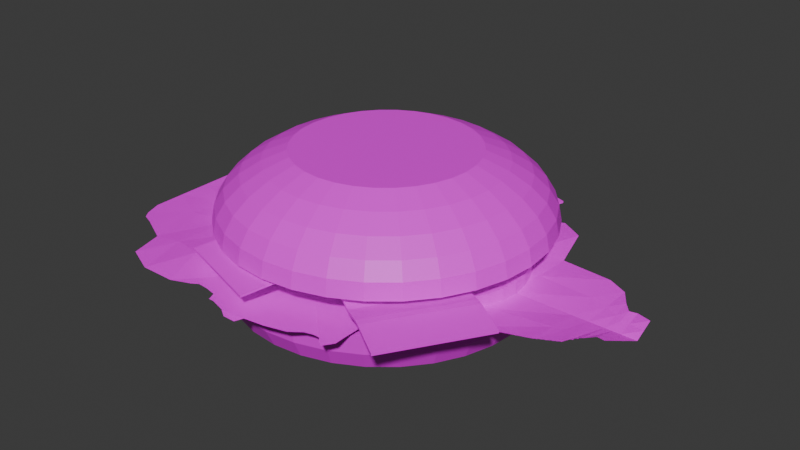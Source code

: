 # Source: BLT.blend  (saved by Blender 5.0.119; exported with 4.5.12 LTS)
import bpy
from mathutils import Matrix  # noqa: F401  (used for matrix-valued properties, if any)

bpy.ops.wm.read_factory_settings(use_empty=True)
scene = bpy.context.scene
scene.name = 'Scene'

# ---- collections
col_collection = bpy.data.collections.new('Collection'); scene.collection.children.link(col_collection)

# ---- images (referenced by path relative to the original .blend; pixels are not part of the script)
import os
ASSET_DIR = os.environ.get("B2B_ASSET_DIR", "")  # directory of the original .blend (textures are referenced by path, not embedded)
HERE = os.path.dirname(os.path.abspath(__file__))  # packed textures are extracted next to this script under _unpacked/

def load_image(name, relpath, width, height, colorspace="sRGB"):
    """Load a texture the original file referenced (path relative to the .blend, or extracted next to this script)."""
    p = next((c for c in (os.path.join(HERE, relpath), os.path.join(ASSET_DIR, relpath)) if relpath and os.path.exists(c)), "")
    if p:
        img = bpy.data.images.load(p, check_existing=True)
        img.name = name
    else:  # same state as the original file: an image datablock whose file is absent (Cycles renders it pink)
        img = bpy.data.images.new(name, width, height)
        img.source = "FILE"
        img.filepath = "//" + (relpath or name)
    img.colorspace_settings.name = colorspace
    return img
img_image_processing20250117_2_aw040j_png = load_image('image_processing20250117-2-aw040j.png', 'image_processing20250117-2-aw040j.png', 1024, 1024, 'sRGB')
img_imageedit_8_9110723260_png = load_image('imageedit_8_9110723260.png', 'imageedit_8_9110723260.png', 1024, 1024, 'sRGB')
img_imageedit_1_8393944119_png = load_image('imageedit_1_8393944119.png', 'imageedit_1_8393944119.png', 1024, 1024, 'sRGB')
img_fresh_tomato_slice_on_transparent_background_showcasing_vibrant = load_image('fresh-tomato-slice-on-transparent-background-showcasing-vibrant', 'fresh-tomato-slice-on-transparent-background-showcasing-vibrant-color-and-juicy-texture-tomato-slice-isolated-on-background-free-png.png', 1024, 1024, 'sRGB')

# ---- materials (node trees are filled in below, after node groups)
mat_material_001 = bpy.data.materials.new('Material.001')
mat_material_004 = bpy.data.materials.new('Material.004')
mat_material_005 = bpy.data.materials.new('Material.005')
mat_material_006 = bpy.data.materials.new('Material.006')

# ---- material node trees
mat_material_001.use_nodes = True; mat_material_001.node_tree.nodes.clear()
_N = mat_material_001.node_tree.nodes; _L = mat_material_001.node_tree.links
n0 = _N.new('ShaderNodeBsdfPrincipled'); n0.name = 'Principled BSDF'; n0.location = (-200, 100)
n1 = _N.new('ShaderNodeOutputMaterial'); n1.name = 'Material Output'; n1.location = (200, 100)
n2 = _N.new('ShaderNodeTexImage'); n2.name = 'Image Texture'; n2.location = (-642, 138)
n2.image = img_image_processing20250117_2_aw040j_png
n3 = _N.new('ShaderNodeMapping'); n3.name = 'Mapping'; n3.location = (-822, 153)
n3.inputs[3].default_value = (1.0, 1.0, 2.0)
n4 = _N.new('ShaderNodeTexCoord'); n4.name = 'Texture Coordinate'; n4.location = (-1084, 111)
_L.new(n0.outputs[0], n1.inputs[0])
_L.new(n2.outputs[0], n0.inputs[0])
_L.new(n3.outputs[0], n2.inputs[0])
_L.new(n4.outputs[2], n3.inputs[0])
n1.is_active_output = True
mat_material_004.use_nodes = True; mat_material_004.node_tree.nodes.clear()
_N = mat_material_004.node_tree.nodes; _L = mat_material_004.node_tree.links
n0 = _N.new('ShaderNodeBsdfPrincipled'); n0.name = 'Principled BSDF'; n0.location = (-200, 100)
n1 = _N.new('ShaderNodeOutputMaterial'); n1.name = 'Material Output'; n1.location = (200, 100)
n2 = _N.new('ShaderNodeTexImage'); n2.name = 'Image Texture'; n2.location = (-538, 79)
n2.image = img_imageedit_8_9110723260_png
n3 = _N.new('ShaderNodeTexCoord'); n3.name = 'Texture Coordinate'; n3.location = (-926, 72)
n4 = _N.new('ShaderNodeMapping'); n4.name = 'Mapping'; n4.location = (-738, 149)
_L.new(n0.outputs[0], n1.inputs[0])
_L.new(n2.outputs[0], n0.inputs[0])
_L.new(n3.outputs[2], n4.inputs[0])
_L.new(n4.outputs[0], n2.inputs[0])
n1.is_active_output = True
mat_material_005.use_nodes = True; mat_material_005.node_tree.nodes.clear()
_N = mat_material_005.node_tree.nodes; _L = mat_material_005.node_tree.links
n0 = _N.new('ShaderNodeBsdfPrincipled'); n0.name = 'Principled BSDF'; n0.location = (-200, 100)
n1 = _N.new('ShaderNodeOutputMaterial'); n1.name = 'Material Output'; n1.location = (200, 100)
n2 = _N.new('ShaderNodeTexImage'); n2.name = 'Image Texture'; n2.location = (-543, 88)
n2.image = img_imageedit_1_8393944119_png
n3 = _N.new('ShaderNodeTexCoord'); n3.name = 'Texture Coordinate'; n3.location = (-923, 70)
n4 = _N.new('ShaderNodeMapping'); n4.name = 'Mapping'; n4.location = (-735, 119)
_L.new(n0.outputs[0], n1.inputs[0])
_L.new(n2.outputs[0], n0.inputs[0])
_L.new(n4.outputs[0], n2.inputs[0])
_L.new(n3.outputs[2], n4.inputs[0])
n1.is_active_output = True
mat_material_006.use_nodes = True; mat_material_006.node_tree.nodes.clear()
_N = mat_material_006.node_tree.nodes; _L = mat_material_006.node_tree.links
n0 = _N.new('ShaderNodeBsdfPrincipled'); n0.name = 'Principled BSDF'; n0.location = (-200, 100)
n1 = _N.new('ShaderNodeOutputMaterial'); n1.name = 'Material Output'; n1.location = (200, 100)
n2 = _N.new('ShaderNodeTexImage'); n2.name = 'Image Texture'; n2.location = (-480, 60)
n2.image = img_fresh_tomato_slice_on_transparent_background_showcasing_vibrant
n3 = _N.new('ShaderNodeMapping'); n3.name = 'Mapping'; n3.location = (-660, 60)
n4 = _N.new('ShaderNodeTexCoord'); n4.name = 'Texture Coordinate'; n4.location = (-840, 60)
_L.new(n0.outputs[0], n1.inputs[0])
_L.new(n2.outputs[0], n0.inputs[0])
_L.new(n3.outputs[0], n2.inputs[0])
_L.new(n4.outputs[2], n3.inputs[0])
n1.is_active_output = True

# ---- world
world_world = bpy.data.worlds.new('World'); scene.world = world_world
world_world.use_nodes = True; world_world.node_tree.nodes.clear()
_N = world_world.node_tree.nodes; _L = world_world.node_tree.links
n0 = _N.new('ShaderNodeOutputWorld'); n0.name = 'World Output'; n0.location = (200, 100)
n1 = _N.new('ShaderNodeBackground'); n1.name = 'Background'; n1.location = (-200, 100)
n1.inputs[0].default_value = (0.05088, 0.05088, 0.05088, 1.0)
_L.new(n1.outputs[0], n0.inputs[0])
n0.is_active_output = True
world_world.color = (0.05088, 0.05088, 0.05088)
world_world.sun_shadow_jitter_overblur = 0.0

# ---- meshes
me_sphere_001 = bpy.data.meshes.new('Sphere.001')
me_sphere_001.from_pydata([(0.0, 0.9808, 0.1951), (0.0, 1.0, 0.0), (0.1802, 0.9061, 0.3827), (0.1913, 0.9619, 0.1951), (0.1951, 0.9808, 0.0), (0.3536, 0.8536, 0.3827), (0.3753, 0.9061, 0.1951), (0.3827, 0.9239, 0.0), (0.5133, 0.7682, 0.3827), (0.5449, 0.8155, 0.1951), (0.5556, 0.8315, 0.0), (0.6533, 0.6533, 0.3827), (0.6935, 0.6935, 0.1951), (0.7071, 0.7071, 0.0), (0.7682, 0.5133, 0.3827), (0.8155, 0.5449, 0.1951), (0.8315, 0.5556, 0.0), (0.8536, 0.3536, 0.3827), (0.9061, 0.3753, 0.1951), (0.9239, 0.3827, 0.0), (0.9061, 0.1802, 0.3827), (0.9619, 0.1913, 0.1951), (0.9808, 0.1951, 0.0), (0.9239, 4.47e-08, 0.3827), (0.9808, -8.941e-08, 0.1951), (1.0, -1.639e-07, 0.0), (0.9061, -0.1802, 0.3827), (0.9619, -0.1913, 0.1951), (0.9808, -0.1951, 0.0), (0.8536, -0.3536, 0.3827), (0.9061, -0.3753, 0.1951), (0.9239, -0.3827, 0.0), (0.7682, -0.5133, 0.3827), (0.8155, -0.5449, 0.1951), (0.8315, -0.5556, 0.0), (0.6533, -0.6533, 0.3827), (0.6935, -0.6935, 0.1951), (0.7071, -0.7071, 0.0), (0.5133, -0.7682, 0.3827), (0.5449, -0.8155, 0.1951), (0.5556, -0.8315, 0.0), (0.3536, -0.8536, 0.3827), (0.3753, -0.9061, 0.1951), (0.3827, -0.9239, 0.0), (0.1802, -0.9061, 0.3827), (0.1913, -0.9619, 0.1951), (0.1951, -0.9808, 0.0), (2.98e-08, -0.9239, 0.3827), (-1.341e-07, -0.9808, 0.1951), (-3.278e-07, -1.0, 0.0), (-0.1802, -0.9061, 0.3827), (-0.1913, -0.9619, 0.1951), (-0.1951, -0.9808, 0.0), (-0.3536, -0.8536, 0.3827), (-0.3753, -0.9061, 0.1951), (-0.3827, -0.9239, 0.0), (-0.5133, -0.7682, 0.3827), (-0.5449, -0.8155, 0.1951), (-0.5556, -0.8315, 0.0), (-0.6533, -0.6533, 0.3827), (-0.6935, -0.6935, 0.1951), (-0.7071, -0.7071, 0.0), (-0.7682, -0.5133, 0.3827), (-0.8155, -0.5449, 0.1951), (-0.8315, -0.5556, 0.0), (-0.8536, -0.3536, 0.3827), (-0.9061, -0.3753, 0.1951), (-0.9239, -0.3827, 0.0), (-0.9061, -0.1802, 0.3827), (-0.9619, -0.1913, 0.1951), (-0.9808, -0.1951, 0.0), (-0.9239, 1.49e-08, 0.3827), (-0.9808, 2.682e-07, 0.1951), (-1.0, 4.47e-07, 0.0), (-0.9061, 0.1802, 0.3827), (-0.9619, 0.1913, 0.1951), (-0.9808, 0.1951, 0.0), (-0.8536, 0.3536, 0.3827), (-0.9061, 0.3753, 0.1951), (-0.9239, 0.3827, 0.0), (-0.7682, 0.5133, 0.3827), (-0.8155, 0.5449, 0.1951), (-0.8315, 0.5556, 0.0), (-0.6533, 0.6533, 0.3827), (-0.6935, 0.6935, 0.1951), (-0.7071, 0.7071, 0.0), (-0.5133, 0.7682, 0.3827), (-0.5449, 0.8155, 0.1951), (-0.5556, 0.8315, 0.0), (-0.3536, 0.8536, 0.3827), (-0.3753, 0.9061, 0.1951), (-0.3827, 0.9239, 0.0), (-0.1802, 0.9061, 0.3827), (-0.1913, 0.9619, 0.1951), (-0.1951, 0.9808, 0.0), (5.96e-08, 0.9239, 0.3827)], [], [(0, 95, 2, 3), (1, 0, 3, 4), (3, 2, 5, 6), (4, 3, 6, 7), (6, 5, 8, 9), (7, 6, 9, 10), (9, 8, 11, 12), (10, 9, 12, 13), (12, 11, 14, 15), (13, 12, 15, 16), (15, 14, 17, 18), (16, 15, 18, 19), (18, 17, 20, 21), (19, 18, 21, 22), (21, 20, 23, 24), (22, 21, 24, 25), (25, 24, 27, 28), (24, 23, 26, 27), (27, 26, 29, 30), (28, 27, 30, 31), (30, 29, 32, 33), (31, 30, 33, 34), (33, 32, 35, 36), (34, 33, 36, 37), (36, 35, 38, 39), (37, 36, 39, 40), (39, 38, 41, 42), (40, 39, 42, 43), (42, 41, 44, 45), (43, 42, 45, 46), (45, 44, 47, 48), (46, 45, 48, 49), (48, 47, 50, 51), (49, 48, 51, 52), (51, 50, 53, 54), (52, 51, 54, 55), (54, 53, 56, 57), (55, 54, 57, 58), (58, 57, 60, 61), (57, 56, 59, 60), (60, 59, 62, 63), (61, 60, 63, 64), (64, 63, 66, 67), (63, 62, 65, 66), (66, 65, 68, 69), (67, 66, 69, 70), (69, 68, 71, 72), (70, 69, 72, 73), (72, 71, 74, 75), (73, 72, 75, 76), (75, 74, 77, 78), (76, 75, 78, 79), (78, 77, 80, 81), (79, 78, 81, 82), (81, 80, 83, 84), (82, 81, 84, 85), (84, 83, 86, 87), (85, 84, 87, 88), (87, 86, 89, 90), (88, 87, 90, 91), (90, 89, 92, 93), (91, 90, 93, 94), (93, 92, 95, 0), (94, 93, 0, 1), (4, 7, 10, 13, 16, 19, 22, 25, 28, 31, 34, 37, 40, 43, 46, 49, 52, 55, 58, 61, 64, 67, 70, 73, 76, 79, 82, 85, 88, 91, 94, 1), (2, 95, 92, 89, 86, 83, 80, 77, 74, 71, 68, 65, 62, 59, 56, 53, 50, 47, 44, 41, 38, 35, 32, 29, 26, 23, 20, 17, 14, 11, 8, 5)])
_uv = me_sphere_001.uv_layers.new(name='UVMap')
_uv.uv.foreach_set('vector', [0.7322, 0.1409, 0.7486, 0.1673, 0.7354, 0.1715, 0.719, 0.1451, 0.7157, 0.1145, 0.7322, 0.1409, 0.719, 0.1451, 0.7026, 0.1188, 0.719, 0.1451, 0.7354, 0.1715, 0.7222, 0.1757, 0.7058, 0.1493, 0.7026, 0.1188, 0.719, 0.1451, 0.7058, 0.1493, 0.6894, 0.123, 0.7058, 0.1493, 0.7222, 0.1757, 0.709, 0.1799, 0.6926, 0.1536, 0.6894, 0.123, 0.7058, 0.1493, 0.6926, 0.1536, 0.6762, 0.1272, 0.6926, 0.1536, 0.709, 0.1799, 0.6958, 0.1842, 0.6794, 0.1578, 0.6762, 0.1272, 0.6926, 0.1536, 0.6794, 0.1578, 0.663, 0.1314, 0.6794, 0.1578, 0.6958, 0.1842, 0.6827, 0.1884, 0.6662, 0.162, 0.663, 0.1314, 0.6794, 0.1578, 0.6662, 0.162, 0.6498, 0.1356, 0.6662, 0.162, 0.6827, 0.1884, 0.6695, 0.1926, 0.653, 0.1662, 0.6498, 0.1356, 0.6662, 0.162, 0.653, 0.1662, 0.6366, 0.1399, 0.653, 0.1662, 0.6695, 0.1926, 0.6563, 0.1968, 0.6399, 0.1705, 0.6366, 0.1399, 0.653, 0.1662, 0.6399, 0.1705, 0.6234, 0.1441, 0.6399, 0.1705, 0.6563, 0.1968, 0.6431, 0.201, 0.6267, 0.1747, 0.6234, 0.1441, 0.6399, 0.1705, 0.6267, 0.1747, 0.6102, 0.1483, 0.6102, 0.1483, 0.6267, 0.1747, 0.6135, 0.1789, 0.5971, 0.1525, 0.6267, 0.1747, 0.6431, 0.201, 0.6299, 0.2053, 0.6135, 0.1789, 0.6135, 0.1789, 0.6299, 0.2053, 0.6167, 0.2095, 0.6003, 0.1831, 0.5971, 0.1525, 0.6135, 0.1789, 0.6003, 0.1831, 0.5839, 0.1567, 0.6003, 0.1831, 0.6167, 0.2095, 0.6035, 0.2137, 0.5871, 0.1873, 0.5839, 0.1567, 0.6003, 0.1831, 0.5871, 0.1873, 0.5707, 0.161, 0.5871, 0.1873, 0.6035, 0.2137, 0.5903, 0.2179, 0.5739, 0.1916, 0.5707, 0.161, 0.5871, 0.1873, 0.5739, 0.1916, 0.5575, 0.1652, 0.5739, 0.1916, 0.5903, 0.2179, 0.5772, 0.2221, 0.5607, 0.1958, 0.5575, 0.1652, 0.5739, 0.1916, 0.5607, 0.1958, 0.5443, 0.1694, 0.5607, 0.1958, 0.5772, 0.2221, 0.564, 0.2264, 0.5475, 0.2, 0.5443, 0.1694, 0.5607, 0.1958, 0.5475, 0.2, 0.5311, 0.1736, 0.5475, 0.2, 0.564, 0.2264, 0.5508, 0.2306, 0.5344, 0.2042, 0.5311, 0.1736, 0.5475, 0.2, 0.5344, 0.2042, 0.5179, 0.1778, 0.5344, 0.2042, 0.5508, 0.2306, 0.5376, 0.2348, 0.5212, 0.2084, 0.5179, 0.1778, 0.5344, 0.2042, 0.5212, 0.2084, 0.5047, 0.1821, 0.5212, 0.2084, 0.5376, 0.2348, 0.5244, 0.239, 0.508, 0.2127, 0.5047, 0.1821, 0.5212, 0.2084, 0.508, 0.2127, 0.4916, 0.1863, 0.508, 0.2127, 0.5244, 0.239, 0.5112, 0.2432, 0.4948, 0.2169, 0.4916, 0.1863, 0.508, 0.2127, 0.4948, 0.2169, 0.4784, 0.1905, 0.4948, 0.2169, 0.5112, 0.2432, 0.498, 0.2475, 0.4816, 0.2211, 0.4784, 0.1905, 0.4948, 0.2169, 0.4816, 0.2211, 0.4652, 0.1947, 0.4652, 0.1947, 0.4816, 0.2211, 0.4684, 0.2253, 0.452, 0.1989, 0.4816, 0.2211, 0.498, 0.2475, 0.4848, 0.2517, 0.4684, 0.2253, 0.4684, 0.2253, 0.4848, 0.2517, 0.4717, 0.2559, 0.4552, 0.2295, 0.452, 0.1989, 0.4684, 0.2253, 0.4552, 0.2295, 0.4388, 0.2032, 0.4388, 0.2032, 0.4552, 0.2295, 0.442, 0.2338, 0.4256, 0.2074, 0.4552, 0.2295, 0.4717, 0.2559, 0.4585, 0.2601, 0.442, 0.2338, 0.442, 0.2338, 0.4585, 0.2601, 0.4453, 0.2644, 0.4289, 0.238, 0.4256, 0.2074, 0.442, 0.2338, 0.4289, 0.238, 0.4124, 0.2116, 0.4289, 0.238, 0.4453, 0.2644, 0.4321, 0.2686, 0.4157, 0.2422, 0.4124, 0.2116, 0.4289, 0.238, 0.4157, 0.2422, 0.3992, 0.2158, 0.8377, 0.1071, 0.8541, 0.1335, 0.8409, 0.1377, 0.8245, 0.1114, 0.8212, 0.08077, 0.8377, 0.1071, 0.8245, 0.1114, 0.8081, 0.08499, 0.8245, 0.1114, 0.8409, 0.1377, 0.8277, 0.142, 0.8113, 0.1156, 0.8081, 0.08499, 0.8245, 0.1114, 0.8113, 0.1156, 0.7949, 0.08921, 0.8113, 0.1156, 0.8277, 0.142, 0.8145, 0.1462, 0.7981, 0.1198, 0.7949, 0.08921, 0.8113, 0.1156, 0.7981, 0.1198, 0.7817, 0.09343, 0.7981, 0.1198, 0.8145, 0.1462, 0.8013, 0.1504, 0.7849, 0.124, 0.7817, 0.09343, 0.7981, 0.1198, 0.7849, 0.124, 0.7685, 0.09765, 0.7849, 0.124, 0.8013, 0.1504, 0.7882, 0.1546, 0.7717, 0.1282, 0.7685, 0.09765, 0.7849, 0.124, 0.7717, 0.1282, 0.7553, 0.1019, 0.7717, 0.1282, 0.7882, 0.1546, 0.775, 0.1588, 0.7585, 0.1325, 0.7553, 0.1019, 0.7717, 0.1282, 0.7585, 0.1325, 0.7421, 0.1061, 0.7585, 0.1325, 0.775, 0.1588, 0.7618, 0.1631, 0.7454, 0.1367, 0.7421, 0.1061, 0.7585, 0.1325, 0.7454, 0.1367, 0.7289, 0.1103, 0.7454, 0.1367, 0.7618, 0.1631, 0.7486, 0.1673, 0.7322, 0.1409, 0.7289, 0.1103, 0.7454, 0.1367, 0.7322, 0.1409, 0.7157, 0.1145, 0.3349, 0.2183, 0.3104, 0.2363, 0.2816, 0.2505, 0.2496, 0.2602, 0.2157, 0.2652, 0.1811, 0.2652, 0.1472, 0.2602, 0.1152, 0.2505, 0.08641, 0.2363, 0.06194, 0.2183, 0.04271, 0.1971, 0.02947, 0.1736, 0.02272, 0.1486, 0.02272, 0.1231, 0.02947, 0.09814, 0.04271, 0.07461, 0.06194, 0.05343, 0.08641, 0.03542, 0.1152, 0.02126, 0.1472, 0.01151, 0.1811, 0.006544, 0.2157, 0.006544, 0.2496, 0.01151, 0.2816, 0.02126, 0.3104, 0.03542, 0.3349, 0.05343, 0.3541, 0.07461, 0.3673, 0.09814, 0.3741, 0.1231, 0.3741, 0.1486, 0.3673, 0.1736, 0.3541, 0.1971, 0.1679, 0.8344, 0.1553, 0.7892, 0.1553, 0.7432, 0.1679, 0.698, 0.1925, 0.6555, 0.2281, 0.6172, 0.2736, 0.5846, 0.327, 0.559, 0.3863, 0.5414, 0.4494, 0.5324, 0.5136, 0.5324, 0.5766, 0.5414, 0.636, 0.559, 0.6894, 0.5846, 0.7348, 0.6172, 0.7705, 0.6555, 0.7951, 0.698, 0.8076, 0.7432, 0.8076, 0.7892, 0.7951, 0.8344, 0.7705, 0.8769, 0.7348, 0.9152, 0.6894, 0.9478, 0.636, 0.9734, 0.5766, 0.991, 0.5136, 1.0, 0.4494, 1.0, 0.3863, 0.991, 0.327, 0.9734, 0.2736, 0.9478, 0.2281, 0.9152, 0.1925, 0.8769])
me_sphere_001.materials.append(mat_material_001)
me_sphere_001.update()
me_sphere = bpy.data.meshes.new('Sphere')
me_sphere.from_pydata([(0.0, 1.0, 0.0), (0.0, 0.9808, -0.1951), (0.0, 0.8315, -0.5556), (0.1951, 0.9808, 0.0), (0.1913, 0.9619, -0.1951), (0.1802, 0.9061, -0.3827), (0.1622, 0.8155, -0.5556), (0.1379, 0.6935, -0.7071), (0.1084, 0.5449, -0.8315), (0.3827, 0.9239, 0.0), (0.3753, 0.9061, -0.1951), (0.3536, 0.8536, -0.3827), (0.3182, 0.7682, -0.5556), (0.2706, 0.6533, -0.7071), (0.2126, 0.5133, -0.8315), (0.5556, 0.8315, 0.0), (0.5449, 0.8155, -0.1951), (0.5133, 0.7682, -0.3827), (0.4619, 0.6913, -0.5556), (0.3928, 0.5879, -0.7071), (0.3087, 0.4619, -0.8315), (0.7071, 0.7071, 0.0), (0.6935, 0.6935, -0.1951), (0.6533, 0.6533, -0.3827), (0.5879, 0.5879, -0.5556), (0.5, 0.5, -0.7071), (0.3928, 0.3928, -0.8315), (0.8315, 0.5556, 0.0), (0.8155, 0.5449, -0.1951), (0.7682, 0.5133, -0.3827), (0.6913, 0.4619, -0.5556), (0.5879, 0.3928, -0.7071), (0.4619, 0.3087, -0.8315), (0.9239, 0.3827, 0.0), (0.9061, 0.3753, -0.1951), (0.8536, 0.3536, -0.3827), (0.7682, 0.3182, -0.5556), (0.6533, 0.2706, -0.7071), (0.5133, 0.2126, -0.8315), (0.9808, 0.1951, 0.0), (0.9619, 0.1913, -0.1951), (0.9061, 0.1802, -0.3827), (0.8155, 0.1622, -0.5556), (0.6935, 0.1379, -0.7071), (0.5449, 0.1084, -0.8315), (1.0, -1.639e-07, 0.0), (0.9808, -8.941e-08, -0.1951), (0.9239, 4.47e-08, -0.3827), (0.8315, -8.941e-08, -0.5556), (0.7071, 1.49e-08, -0.7071), (0.5556, -5.215e-08, -0.8315), (0.9808, -0.1951, 0.0), (0.9619, -0.1913, -0.1951), (0.9061, -0.1802, -0.3827), (0.8155, -0.1622, -0.5556), (0.6935, -0.1379, -0.7071), (0.5449, -0.1084, -0.8315), (0.9239, -0.3827, 0.0), (0.9061, -0.3753, -0.1951), (0.8536, -0.3536, -0.3827), (0.7682, -0.3182, -0.5556), (0.6533, -0.2706, -0.7071), (0.5133, -0.2126, -0.8315), (0.8315, -0.5556, 0.0), (0.8155, -0.5449, -0.1951), (0.7682, -0.5133, -0.3827), (0.6913, -0.4619, -0.5556), (0.5879, -0.3928, -0.7071), (0.4619, -0.3087, -0.8315), (0.7071, -0.7071, 0.0), (0.6935, -0.6935, -0.1951), (0.6533, -0.6533, -0.3827), (0.5879, -0.5879, -0.5556), (0.5, -0.5, -0.7071), (0.3928, -0.3928, -0.8315), (0.5556, -0.8315, 0.0), (0.5449, -0.8155, -0.1951), (0.5133, -0.7682, -0.3827), (0.4619, -0.6913, -0.5556), (0.3928, -0.5879, -0.7071), (0.3087, -0.4619, -0.8315), (0.3827, -0.9239, 0.0), (0.3753, -0.9061, -0.1951), (0.3536, -0.8536, -0.3827), (0.3182, -0.7682, -0.5556), (0.2706, -0.6533, -0.7071), (0.2126, -0.5133, -0.8315), (0.1951, -0.9808, 0.0), (0.1913, -0.9619, -0.1951), (0.1802, -0.9061, -0.3827), (0.1622, -0.8155, -0.5556), (0.1379, -0.6935, -0.7071), (0.1084, -0.5449, -0.8315), (-3.278e-07, -1.0, 0.0), (-1.341e-07, -0.9808, -0.1951), (2.98e-08, -0.9239, -0.3827), (-1.043e-07, -0.8315, -0.5556), (-1.49e-08, -0.7071, -0.7071), (-9.686e-08, -0.5556, -0.8315), (-0.1951, -0.9808, 0.0), (-0.1913, -0.9619, -0.1951), (-0.1802, -0.9061, -0.3827), (-0.1622, -0.8155, -0.5556), (-0.1379, -0.6935, -0.7071), (-0.1084, -0.5449, -0.8315), (-0.3827, -0.9239, 0.0), (-0.3753, -0.9061, -0.1951), (-0.3536, -0.8536, -0.3827), (-0.3182, -0.7682, -0.5556), (-0.2706, -0.6533, -0.7071), (-0.2126, -0.5133, -0.8315), (-0.5556, -0.8315, 0.0), (-0.5449, -0.8155, -0.1951), (-0.5133, -0.7682, -0.3827), (-0.4619, -0.6913, -0.5556), (-0.3928, -0.5879, -0.7071), (-0.3087, -0.4619, -0.8315), (-0.7071, -0.7071, 0.0), (-0.6935, -0.6935, -0.1951), (-0.6533, -0.6533, -0.3827), (-0.5879, -0.5879, -0.5556), (-0.5, -0.5, -0.7071), (-0.3928, -0.3928, -0.8315), (-0.8315, -0.5556, 0.0), (-0.8155, -0.5449, -0.1951), (-0.7682, -0.5133, -0.3827), (-0.6913, -0.4619, -0.5556), (-0.5879, -0.3928, -0.7071), (-0.4619, -0.3087, -0.8315), (-0.9239, -0.3827, 0.0), (-0.9061, -0.3753, -0.1951), (-0.8536, -0.3536, -0.3827), (-0.7682, -0.3182, -0.5556), (-0.6533, -0.2706, -0.7071), (-0.5133, -0.2126, -0.8315), (-0.9808, -0.1951, 0.0), (-0.9619, -0.1913, -0.1951), (-0.9061, -0.1802, -0.3827), (-0.8155, -0.1622, -0.5556), (-0.6935, -0.1379, -0.7071), (-0.5449, -0.1084, -0.8315), (-1.0, 4.47e-07, 0.0), (-0.9808, 2.682e-07, -0.1951), (-0.9239, 1.49e-08, -0.3827), (-0.8315, 1.639e-07, -0.5556), (-0.7071, 2.98e-08, -0.7071), (-0.5556, 1.49e-07, -0.8315), (-0.9808, 0.1951, 0.0), (-0.9619, 0.1913, -0.1951), (-0.9061, 0.1802, -0.3827), (-0.8155, 0.1622, -0.5556), (-0.6935, 0.1379, -0.7071), (-0.5449, 0.1084, -0.8315), (-0.9239, 0.3827, 0.0), (-0.9061, 0.3753, -0.1951), (-0.8536, 0.3536, -0.3827), (-0.7682, 0.3182, -0.5556), (-0.6533, 0.2706, -0.7071), (-0.5133, 0.2126, -0.8315), (-0.8315, 0.5556, 0.0), (-0.8155, 0.5449, -0.1951), (-0.7682, 0.5133, -0.3827), (-0.6913, 0.4619, -0.5556), (-0.5879, 0.3928, -0.7071), (-0.4619, 0.3087, -0.8315), (-0.7071, 0.7071, 0.0), (-0.6935, 0.6935, -0.1951), (-0.6533, 0.6533, -0.3827), (-0.5879, 0.5879, -0.5556), (-0.5, 0.5, -0.7071), (-0.3928, 0.3928, -0.8315), (-0.5556, 0.8315, 0.0), (-0.5449, 0.8155, -0.1951), (-0.5133, 0.7682, -0.3827), (-0.4619, 0.6913, -0.5556), (-0.3928, 0.5879, -0.7071), (-0.3087, 0.4619, -0.8315), (-0.3827, 0.9239, 0.0), (-0.3753, 0.9061, -0.1951), (-0.3536, 0.8536, -0.3827), (-0.3182, 0.7682, -0.5556), (-0.2706, 0.6533, -0.7071), (-0.2126, 0.5133, -0.8315), (-0.1951, 0.9808, 0.0), (-0.1913, 0.9619, -0.1951), (-0.1802, 0.9061, -0.3827), (-0.1622, 0.8155, -0.5556), (-0.1379, 0.6935, -0.7071), (-0.1084, 0.5449, -0.8315), (5.96e-08, 0.9239, -0.3827), (8.941e-08, 0.7071, -0.7071), (2.161e-07, 0.5556, -0.8315), (-0.3827, -0.9239, 0.0), (-0.5556, -0.8315, 0.0), (-0.5556, -0.8315, 0.0), (-0.7071, -0.7071, 0.0), (0.1951, 0.9808, 0.0), (0.3827, 0.9239, 0.0), (0.1951, 0.9808, 0.0), (0.3827, 0.9239, 0.0), (-0.3827, -0.9239, 0.0)], [(117, 200)], [(2, 189, 5, 6), (190, 2, 6, 7), (191, 190, 7, 8), (1, 0, 198, 4), (189, 1, 4, 5), (5, 4, 10, 11), (6, 5, 11, 12), (7, 6, 12, 13), (8, 7, 13, 14), (4, 198, 199, 10), (10, 199, 15, 16), (11, 10, 16, 17), (12, 11, 17, 18), (13, 12, 18, 19), (14, 13, 19, 20), (17, 16, 22, 23), (18, 17, 23, 24), (19, 18, 24, 25), (20, 19, 25, 26), (16, 15, 21, 22), (22, 21, 27, 28), (23, 22, 28, 29), (24, 23, 29, 30), (25, 24, 30, 31), (26, 25, 31, 32), (30, 29, 35, 36), (31, 30, 36, 37), (32, 31, 37, 38), (28, 27, 33, 34), (29, 28, 34, 35), (34, 33, 39, 40), (35, 34, 40, 41), (36, 35, 41, 42), (37, 36, 42, 43), (38, 37, 43, 44), (42, 41, 47, 48), (43, 42, 48, 49), (44, 43, 49, 50), (40, 39, 45, 46), (41, 40, 46, 47), (46, 45, 51, 52), (47, 46, 52, 53), (48, 47, 53, 54), (49, 48, 54, 55), (50, 49, 55, 56), (55, 54, 60, 61), (56, 55, 61, 62), (52, 51, 57, 58), (53, 52, 58, 59), (54, 53, 59, 60), (58, 57, 63, 64), (59, 58, 64, 65), (60, 59, 65, 66), (61, 60, 66, 67), (62, 61, 67, 68), (68, 67, 73, 74), (64, 63, 69, 70), (65, 64, 70, 71), (66, 65, 71, 72), (67, 66, 72, 73), (70, 69, 75, 76), (71, 70, 76, 77), (72, 71, 77, 78), (73, 72, 78, 79), (74, 73, 79, 80), (80, 79, 85, 86), (76, 75, 81, 82), (77, 76, 82, 83), (78, 77, 83, 84), (79, 78, 84, 85), (83, 82, 88, 89), (84, 83, 89, 90), (85, 84, 90, 91), (86, 85, 91, 92), (82, 81, 87, 88), (88, 87, 93, 94), (89, 88, 94, 95), (90, 89, 95, 96), (91, 90, 96, 97), (92, 91, 97, 98), (95, 94, 100, 101), (96, 95, 101, 102), (97, 96, 102, 103), (98, 97, 103, 104), (94, 93, 99, 100), (100, 99, 200, 106), (101, 100, 106, 107), (102, 101, 107, 108), (103, 102, 108, 109), (104, 103, 109, 110), (108, 107, 113, 114), (109, 108, 114, 115), (110, 109, 115, 116), (106, 200, 111, 112), (107, 106, 112, 113), (112, 111, 117, 118), (113, 112, 118, 119), (114, 113, 119, 120), (115, 114, 120, 121), (116, 115, 121, 122), (121, 120, 126, 127), (122, 121, 127, 128), (118, 117, 123, 124), (119, 118, 124, 125), (120, 119, 125, 126), (124, 123, 129, 130), (125, 124, 130, 131), (126, 125, 131, 132), (127, 126, 132, 133), (128, 127, 133, 134), (133, 132, 138, 139), (134, 133, 139, 140), (130, 129, 135, 136), (131, 130, 136, 137), (132, 131, 137, 138), (136, 135, 141, 142), (137, 136, 142, 143), (138, 137, 143, 144), (139, 138, 144, 145), (140, 139, 145, 146), (146, 145, 151, 152), (142, 141, 147, 148), (143, 142, 148, 149), (144, 143, 149, 150), (145, 144, 150, 151), (148, 147, 153, 154), (149, 148, 154, 155), (150, 149, 155, 156), (151, 150, 156, 157), (152, 151, 157, 158), (158, 157, 163, 164), (154, 153, 159, 160), (155, 154, 160, 161), (156, 155, 161, 162), (157, 156, 162, 163), (161, 160, 166, 167), (162, 161, 167, 168), (163, 162, 168, 169), (164, 163, 169, 170), (160, 159, 165, 166), (166, 165, 171, 172), (167, 166, 172, 173), (168, 167, 173, 174), (169, 168, 174, 175), (170, 169, 175, 176), (174, 173, 179, 180), (175, 174, 180, 181), (176, 175, 181, 182), (172, 171, 177, 178), (173, 172, 178, 179), (178, 177, 183, 184), (179, 178, 184, 185), (180, 179, 185, 186), (181, 180, 186, 187), (182, 181, 187, 188), (186, 185, 189, 2), (187, 186, 2, 190), (188, 187, 190, 191), (184, 183, 0, 1), (185, 184, 1, 189), (111, 105, 192, 193), (117, 111, 194, 195), (9, 3, 196, 197), (9, 199, 198, 3), (105, 111, 200), (33, 27, 21, 15, 9, 199, 3, 198, 0, 183, 177, 171, 165, 159, 153, 147, 141, 135, 129, 123, 195, 117, 111, 194, 200, 105, 99, 93, 87, 81, 75, 69, 63, 57, 51, 45, 39), (8, 14, 20, 26, 32, 38, 44, 50, 56, 62, 68, 74, 80, 86, 92, 98, 104, 110, 116, 122, 128, 134, 140, 146, 152, 158, 164, 170, 176, 182, 188, 191)])
_uv = me_sphere.uv_layers.new(name='UVMap')
_uv.uv.foreach_set('vector', [0.5206, 0.1939, 0.5206, 0.1686, 0.5332, 0.1686, 0.5332, 0.1939, 0.5206, 0.2192, 0.5206, 0.1939, 0.5332, 0.1939, 0.5332, 0.2192, 0.5206, 0.2444, 0.5206, 0.2192, 0.5332, 0.2192, 0.5332, 0.2444, 0.5206, 0.1434, 0.5206, 0.1181, 0.5332, 0.1181, 0.5332, 0.1434, 0.5206, 0.1686, 0.5206, 0.1434, 0.5332, 0.1434, 0.5332, 0.1686, 0.5332, 0.1686, 0.5332, 0.1434, 0.5459, 0.1434, 0.5459, 0.1686, 0.5332, 0.1939, 0.5332, 0.1686, 0.5459, 0.1686, 0.5459, 0.1939, 0.5332, 0.2192, 0.5332, 0.1939, 0.5459, 0.1939, 0.5459, 0.2192, 0.5332, 0.2444, 0.5332, 0.2192, 0.5459, 0.2192, 0.5459, 0.2444, 0.5332, 0.1434, 0.5332, 0.1181, 0.5459, 0.1181, 0.5459, 0.1434, 0.5459, 0.1434, 0.5459, 0.1181, 0.5585, 0.1181, 0.5585, 0.1434, 0.5459, 0.1686, 0.5459, 0.1434, 0.5585, 0.1434, 0.5585, 0.1686, 0.5459, 0.1939, 0.5459, 0.1686, 0.5585, 0.1686, 0.5585, 0.1939, 0.5459, 0.2192, 0.5459, 0.1939, 0.5585, 0.1939, 0.5585, 0.2192, 0.5459, 0.2444, 0.5459, 0.2192, 0.5585, 0.2192, 0.5585, 0.2444, 0.5585, 0.1686, 0.5585, 0.1434, 0.5711, 0.1434, 0.5711, 0.1686, 0.5585, 0.1939, 0.5585, 0.1686, 0.5711, 0.1686, 0.5711, 0.1939, 0.5585, 0.2192, 0.5585, 0.1939, 0.5711, 0.1939, 0.5711, 0.2192, 0.5585, 0.2444, 0.5585, 0.2192, 0.5711, 0.2192, 0.5711, 0.2444, 0.5585, 0.1434, 0.5585, 0.1181, 0.5711, 0.1181, 0.5711, 0.1434, 0.5711, 0.1434, 0.5711, 0.1181, 0.5838, 0.1181, 0.5838, 0.1434, 0.5711, 0.1686, 0.5711, 0.1434, 0.5838, 0.1434, 0.5838, 0.1686, 0.5711, 0.1939, 0.5711, 0.1686, 0.5838, 0.1686, 0.5838, 0.1939, 0.5711, 0.2192, 0.5711, 0.1939, 0.5838, 0.1939, 0.5838, 0.2192, 0.5711, 0.2444, 0.5711, 0.2192, 0.5838, 0.2192, 0.5838, 0.2444, 0.5838, 0.1939, 0.5838, 0.1686, 0.5964, 0.1686, 0.5964, 0.1939, 0.5838, 0.2192, 0.5838, 0.1939, 0.5964, 0.1939, 0.5964, 0.2192, 0.5838, 0.2444, 0.5838, 0.2192, 0.5964, 0.2192, 0.5964, 0.2444, 0.5838, 0.1434, 0.5838, 0.1181, 0.5964, 0.1181, 0.5964, 0.1434, 0.5838, 0.1686, 0.5838, 0.1434, 0.5964, 0.1434, 0.5964, 0.1686, 0.5964, 0.1434, 0.5964, 0.1181, 0.609, 0.1181, 0.609, 0.1434, 0.5964, 0.1686, 0.5964, 0.1434, 0.609, 0.1434, 0.609, 0.1686, 0.5964, 0.1939, 0.5964, 0.1686, 0.609, 0.1686, 0.609, 0.1939, 0.5964, 0.2192, 0.5964, 0.1939, 0.609, 0.1939, 0.609, 0.2192, 0.5964, 0.2444, 0.5964, 0.2192, 0.609, 0.2192, 0.609, 0.2444, 0.609, 0.1939, 0.609, 0.1686, 0.6217, 0.1686, 0.6217, 0.1939, 0.609, 0.2192, 0.609, 0.1939, 0.6217, 0.1939, 0.6217, 0.2192, 0.609, 0.2444, 0.609, 0.2192, 0.6217, 0.2192, 0.6217, 0.2444, 0.609, 0.1434, 0.609, 0.1181, 0.6217, 0.1181, 0.6217, 0.1434, 0.609, 0.1686, 0.609, 0.1434, 0.6217, 0.1434, 0.6217, 0.1686, 0.6217, 0.1434, 0.6217, 0.1181, 0.6343, 0.1181, 0.6343, 0.1434, 0.6217, 0.1686, 0.6217, 0.1434, 0.6343, 0.1434, 0.6343, 0.1686, 0.6217, 0.1939, 0.6217, 0.1686, 0.6343, 0.1686, 0.6343, 0.1939, 0.6217, 0.2192, 0.6217, 0.1939, 0.6343, 0.1939, 0.6343, 0.2192, 0.6217, 0.2444, 0.6217, 0.2192, 0.6343, 0.2192, 0.6343, 0.2444, 0.6343, 0.2192, 0.6343, 0.1939, 0.6469, 0.1939, 0.6469, 0.2192, 0.6343, 0.2444, 0.6343, 0.2192, 0.6469, 0.2192, 0.6469, 0.2444, 0.6343, 0.1434, 0.6343, 0.1181, 0.6469, 0.1181, 0.6469, 0.1434, 0.6343, 0.1686, 0.6343, 0.1434, 0.6469, 0.1434, 0.6469, 0.1686, 0.6343, 0.1939, 0.6343, 0.1686, 0.6469, 0.1686, 0.6469, 0.1939, 0.6469, 0.1434, 0.6469, 0.1181, 0.6596, 0.1181, 0.6596, 0.1434, 0.6469, 0.1686, 0.6469, 0.1434, 0.6596, 0.1434, 0.6596, 0.1686, 0.6469, 0.1939, 0.6469, 0.1686, 0.6596, 0.1686, 0.6596, 0.1939, 0.6469, 0.2192, 0.6469, 0.1939, 0.6596, 0.1939, 0.6596, 0.2192, 0.6469, 0.2444, 0.6469, 0.2192, 0.6596, 0.2192, 0.6596, 0.2444, 0.6596, 0.2444, 0.6596, 0.2192, 0.6722, 0.2192, 0.6722, 0.2444, 0.6596, 0.1434, 0.6596, 0.1181, 0.6722, 0.1181, 0.6722, 0.1434, 0.6596, 0.1686, 0.6596, 0.1434, 0.6722, 0.1434, 0.6722, 0.1686, 0.6596, 0.1939, 0.6596, 0.1686, 0.6722, 0.1686, 0.6722, 0.1939, 0.6596, 0.2192, 0.6596, 0.1939, 0.6722, 0.1939, 0.6722, 0.2192, 0.6722, 0.1434, 0.6722, 0.1181, 0.6848, 0.1181, 0.6848, 0.1434, 0.6722, 0.1686, 0.6722, 0.1434, 0.6848, 0.1434, 0.6848, 0.1686, 0.6722, 0.1939, 0.6722, 0.1686, 0.6848, 0.1686, 0.6848, 0.1939, 0.6722, 0.2192, 0.6722, 0.1939, 0.6848, 0.1939, 0.6848, 0.2192, 0.6722, 0.2444, 0.6722, 0.2192, 0.6848, 0.2192, 0.6848, 0.2444, 0.6848, 0.2444, 0.6848, 0.2192, 0.6975, 0.2192, 0.6975, 0.2444, 0.6848, 0.1434, 0.6848, 0.1181, 0.6975, 0.1181, 0.6975, 0.1434, 0.6848, 0.1686, 0.6848, 0.1434, 0.6975, 0.1434, 0.6975, 0.1686, 0.6848, 0.1939, 0.6848, 0.1686, 0.6975, 0.1686, 0.6975, 0.1939, 0.6848, 0.2192, 0.6848, 0.1939, 0.6975, 0.1939, 0.6975, 0.2192, 0.6975, 0.1686, 0.6975, 0.1434, 0.7101, 0.1434, 0.7101, 0.1686, 0.6975, 0.1939, 0.6975, 0.1686, 0.7101, 0.1686, 0.7101, 0.1939, 0.6975, 0.2192, 0.6975, 0.1939, 0.7101, 0.1939, 0.7101, 0.2192, 0.6975, 0.2444, 0.6975, 0.2192, 0.7101, 0.2192, 0.7101, 0.2444, 0.6975, 0.1434, 0.6975, 0.1181, 0.7101, 0.1181, 0.7101, 0.1434, 0.7101, 0.1434, 0.7101, 0.1181, 0.7227, 0.1181, 0.7227, 0.1434, 0.7101, 0.1686, 0.7101, 0.1434, 0.7227, 0.1434, 0.7227, 0.1686, 0.7101, 0.1939, 0.7101, 0.1686, 0.7227, 0.1686, 0.7227, 0.1939, 0.7101, 0.2192, 0.7101, 0.1939, 0.7227, 0.1939, 0.7227, 0.2192, 0.7101, 0.2444, 0.7101, 0.2192, 0.7227, 0.2192, 0.7227, 0.2444, 0.7227, 0.1686, 0.7227, 0.1434, 0.7354, 0.1434, 0.7354, 0.1686, 0.7227, 0.1939, 0.7227, 0.1686, 0.7354, 0.1686, 0.7354, 0.1939, 0.7227, 0.2192, 0.7227, 0.1939, 0.7354, 0.1939, 0.7354, 0.2192, 0.7227, 0.2444, 0.7227, 0.2192, 0.7354, 0.2192, 0.7354, 0.2444, 0.7227, 0.1434, 0.7227, 0.1181, 0.7354, 0.1181, 0.7354, 0.1434, 0.7354, 0.1434, 0.7354, 0.1181, 0.748, 0.1181, 0.748, 0.1434, 0.7354, 0.1686, 0.7354, 0.1434, 0.748, 0.1434, 0.748, 0.1686, 0.7354, 0.1939, 0.7354, 0.1686, 0.748, 0.1686, 0.748, 0.1939, 0.7354, 0.2192, 0.7354, 0.1939, 0.748, 0.1939, 0.748, 0.2192, 0.7354, 0.2444, 0.7354, 0.2192, 0.748, 0.2192, 0.748, 0.2444, 0.748, 0.1939, 0.748, 0.1686, 0.7606, 0.1686, 0.7606, 0.1939, 0.748, 0.2192, 0.748, 0.1939, 0.7606, 0.1939, 0.7606, 0.2192, 0.748, 0.2444, 0.748, 0.2192, 0.7606, 0.2192, 0.7606, 0.2444, 0.748, 0.1434, 0.748, 0.1181, 0.7606, 0.1181, 0.7606, 0.1434, 0.748, 0.1686, 0.748, 0.1434, 0.7606, 0.1434, 0.7606, 0.1686, 0.7606, 0.1434, 0.7606, 0.1181, 0.7733, 0.1181, 0.7733, 0.1434, 0.7606, 0.1686, 0.7606, 0.1434, 0.7733, 0.1434, 0.7733, 0.1686, 0.7606, 0.1939, 0.7606, 0.1686, 0.7733, 0.1686, 0.7733, 0.1939, 0.7606, 0.2192, 0.7606, 0.1939, 0.7733, 0.1939, 0.7733, 0.2192, 0.7606, 0.2444, 0.7606, 0.2192, 0.7733, 0.2192, 0.7733, 0.2444, 0.7733, 0.2192, 0.7733, 0.1939, 0.7859, 0.1939, 0.7859, 0.2192, 0.7733, 0.2444, 0.7733, 0.2192, 0.7859, 0.2192, 0.7859, 0.2444, 0.7733, 0.1434, 0.7733, 0.1181, 0.7859, 0.1181, 0.7859, 0.1434, 0.7733, 0.1686, 0.7733, 0.1434, 0.7859, 0.1434, 0.7859, 0.1686, 0.7733, 0.1939, 0.7733, 0.1686, 0.7859, 0.1686, 0.7859, 0.1939, 0.7859, 0.1434, 0.7859, 0.1181, 0.7985, 0.1181, 0.7985, 0.1434, 0.7859, 0.1686, 0.7859, 0.1434, 0.7985, 0.1434, 0.7985, 0.1686, 0.7859, 0.1939, 0.7859, 0.1686, 0.7985, 0.1686, 0.7985, 0.1939, 0.7859, 0.2192, 0.7859, 0.1939, 0.7985, 0.1939, 0.7985, 0.2192, 0.7859, 0.2444, 0.7859, 0.2192, 0.7985, 0.2192, 0.7985, 0.2444, 0.7985, 0.2192, 0.7985, 0.1939, 0.8112, 0.1939, 0.8112, 0.2192, 0.7985, 0.2444, 0.7985, 0.2192, 0.8112, 0.2192, 0.8112, 0.2444, 0.7985, 0.1434, 0.7985, 0.1181, 0.8112, 0.1181, 0.8112, 0.1434, 0.7985, 0.1686, 0.7985, 0.1434, 0.8112, 0.1434, 0.8112, 0.1686, 0.7985, 0.1939, 0.7985, 0.1686, 0.8112, 0.1686, 0.8112, 0.1939, 0.8112, 0.1434, 0.8112, 0.1181, 0.8238, 0.1181, 0.8238, 0.1434, 0.8112, 0.1686, 0.8112, 0.1434, 0.8238, 0.1434, 0.8238, 0.1686, 0.8112, 0.1939, 0.8112, 0.1686, 0.8238, 0.1686, 0.8238, 0.1939, 0.8112, 0.2192, 0.8112, 0.1939, 0.8238, 0.1939, 0.8238, 0.2192, 0.8112, 0.2444, 0.8112, 0.2192, 0.8238, 0.2192, 0.8238, 0.2444, 0.4195, 0.2444, 0.4195, 0.2192, 0.4322, 0.2192, 0.4322, 0.2444, 0.4195, 0.1434, 0.4195, 0.1181, 0.4322, 0.1181, 0.4322, 0.1434, 0.4195, 0.1686, 0.4195, 0.1434, 0.4322, 0.1434, 0.4322, 0.1686, 0.4195, 0.1939, 0.4195, 0.1686, 0.4322, 0.1686, 0.4322, 0.1939, 0.4195, 0.2192, 0.4195, 0.1939, 0.4322, 0.1939, 0.4322, 0.2192, 0.4322, 0.1434, 0.4322, 0.1181, 0.4448, 0.1181, 0.4448, 0.1434, 0.4322, 0.1686, 0.4322, 0.1434, 0.4448, 0.1434, 0.4448, 0.1686, 0.4322, 0.1939, 0.4322, 0.1686, 0.4448, 0.1686, 0.4448, 0.1939, 0.4322, 0.2192, 0.4322, 0.1939, 0.4448, 0.1939, 0.4448, 0.2192, 0.4322, 0.2444, 0.4322, 0.2192, 0.4448, 0.2192, 0.4448, 0.2444, 0.4448, 0.2444, 0.4448, 0.2192, 0.4574, 0.2192, 0.4574, 0.2444, 0.4448, 0.1434, 0.4448, 0.1181, 0.4574, 0.1181, 0.4574, 0.1434, 0.4448, 0.1686, 0.4448, 0.1434, 0.4574, 0.1434, 0.4574, 0.1686, 0.4448, 0.1939, 0.4448, 0.1686, 0.4574, 0.1686, 0.4574, 0.1939, 0.4448, 0.2192, 0.4448, 0.1939, 0.4574, 0.1939, 0.4574, 0.2192, 0.4574, 0.1686, 0.4574, 0.1434, 0.4701, 0.1434, 0.4701, 0.1686, 0.4574, 0.1939, 0.4574, 0.1686, 0.4701, 0.1686, 0.4701, 0.1939, 0.4574, 0.2192, 0.4574, 0.1939, 0.4701, 0.1939, 0.4701, 0.2192, 0.4574, 0.2444, 0.4574, 0.2192, 0.4701, 0.2192, 0.4701, 0.2444, 0.4574, 0.1434, 0.4574, 0.1181, 0.4701, 0.1181, 0.4701, 0.1434, 0.4701, 0.1434, 0.4701, 0.1181, 0.4827, 0.1181, 0.4827, 0.1434, 0.4701, 0.1686, 0.4701, 0.1434, 0.4827, 0.1434, 0.4827, 0.1686, 0.4701, 0.1939, 0.4701, 0.1686, 0.4827, 0.1686, 0.4827, 0.1939, 0.4701, 0.2192, 0.4701, 0.1939, 0.4827, 0.1939, 0.4827, 0.2192, 0.4701, 0.2444, 0.4701, 0.2192, 0.4827, 0.2192, 0.4827, 0.2444, 0.4827, 0.1939, 0.4827, 0.1686, 0.4953, 0.1686, 0.4953, 0.1939, 0.4827, 0.2192, 0.4827, 0.1939, 0.4953, 0.1939, 0.4953, 0.2192, 0.4827, 0.2444, 0.4827, 0.2192, 0.4953, 0.2192, 0.4953, 0.2444, 0.4827, 0.1434, 0.4827, 0.1181, 0.4953, 0.1181, 0.4953, 0.1434, 0.4827, 0.1686, 0.4827, 0.1434, 0.4953, 0.1434, 0.4953, 0.1686, 0.4953, 0.1434, 0.4953, 0.1181, 0.508, 0.1181, 0.508, 0.1434, 0.4953, 0.1686, 0.4953, 0.1434, 0.508, 0.1434, 0.508, 0.1686, 0.4953, 0.1939, 0.4953, 0.1686, 0.508, 0.1686, 0.508, 0.1939, 0.4953, 0.2192, 0.4953, 0.1939, 0.508, 0.1939, 0.508, 0.2192, 0.4953, 0.2444, 0.4953, 0.2192, 0.508, 0.2192, 0.508, 0.2444, 0.508, 0.1939, 0.508, 0.1686, 0.5206, 0.1686, 0.5206, 0.1939, 0.508, 0.2192, 0.508, 0.1939, 0.5206, 0.1939, 0.5206, 0.2192, 0.508, 0.2444, 0.508, 0.2192, 0.5206, 0.2192, 0.5206, 0.2444, 0.508, 0.1434, 0.508, 0.1181, 0.5206, 0.1181, 0.5206, 0.1434, 0.508, 0.1686, 0.508, 0.1434, 0.5206, 0.1434, 0.5206, 0.1686, 0.7606, 0.1181, 0.748, 0.1181, 0.748, 0.1181, 0.7606, 0.1181, 0.7733, 0.1181, 0.7606, 0.1181, 0.7606, 0.1181, 0.7733, 0.1181, 0.5459, 0.1181, 0.5332, 0.1181, 0.5332, 0.1181, 0.5459, 0.1181, 0.5459, 0.1181, 0.5459, 0.1181, 0.5332, 0.1181, 0.5332, 0.1181, 0.748, 0.1181, 0.7606, 0.1181, 0.748, 0.1181, 0.01487, 0.09599, 0.02939, 0.07088, 0.05045, 0.04829, 0.07727, 0.02909, 0.108, 0.01319, 0.1084, 0.01357, 0.1436, 0.003119, 0.1435, 0.00265, 0.181, -0.001757, 0.2189, -0.001775, 0.2561, 0.003509, 0.2911, 0.0139, 0.3226, 0.02898, 0.3495, 0.04818, 0.3705, 0.07078, 0.3851, 0.09589, 0.3925, 0.1226, 0.3925, 0.1497, 0.3852, 0.1764, 0.3707, 0.2016, 0.3507, 0.2247, 0.3502, 0.2245, 0.3232, 0.2438, 0.3235, 0.2443, 0.2912, 0.2584, 0.2914, 0.2589, 0.2562, 0.269, 0.219, 0.2743, 0.181, 0.2742, 0.1438, 0.2689, 0.1088, 0.2585, 0.07723, 0.2434, 0.05042, 0.2242, 0.02937, 0.2016, 0.01487, 0.1765, 0.007475, 0.1498, 0.007475, 0.1226, 0.9194, 0.6322, 0.8878, 0.6661, 0.8476, 0.695, 0.8002, 0.7177, 0.7476, 0.7333, 0.6918, 0.7412, 0.6349, 0.7412, 0.579, 0.7333, 0.5264, 0.7177, 0.4791, 0.695, 0.4389, 0.6661, 0.4072, 0.6322, 0.3854, 0.5945, 0.3743, 0.5545, 0.3743, 0.5137, 0.3854, 0.4736, 0.4072, 0.4359, 0.4389, 0.402, 0.4791, 0.3732, 0.5264, 0.3505, 0.579, 0.3349, 0.6349, 0.3269, 0.6918, 0.3269, 0.7476, 0.3349, 0.8002, 0.3505, 0.8476, 0.3732, 0.8878, 0.402, 0.9194, 0.4359, 0.9412, 0.4736, 0.9523, 0.5137, 0.9523, 0.5545, 0.9412, 0.5945])
me_sphere.materials.append(mat_material_001)
me_sphere.update()
me_cube_002 = bpy.data.meshes.new('Cube.002')
me_cube_002.from_pydata([(-1.0, -1.0, -1.0), (-1.0, -1.0, -0.1008), (-1.0, 1.0, -1.0), (-1.0, 0.9997, -0.203), (1.0, -1.0, -1.0), (1.0, -1.0, -0.1008), (1.0, 1.0, -1.0), (1.0, 0.9997, -0.203), (-1.0, -0.8035, 0.5451), (-1.0, -0.8035, 1.389), (1.0, -0.8035, 0.5451), (1.0, -0.8035, 1.389), (-1.0, -0.7616, 1.189), (1.0, -0.7616, 0.5451), (-1.0, -0.7616, 0.5451), (1.0, -0.7616, 1.189), (-1.0, -0.6818, 0.3174), (1.0, -0.6818, -0.9701), (-1.0, -0.6818, -0.9701), (1.0, -0.6818, 0.3174), (-1.0, -0.6481, -0.03495), (1.0, -0.6481, -0.9996), (-1.0, -0.6481, -0.9996), (1.0, -0.6481, -0.03495), (-1.0, -0.5206, 0.6746), (1.0, -0.5206, -0.01667), (-1.0, -0.5206, -0.01667), (1.0, -0.5206, 0.6746), (-1.0, -0.4363, 0.146), (1.0, -0.4363, -0.01669), (-1.0, -0.4363, -0.01669), (1.0, -0.4363, 0.146), (-1.0, 0.2837, 1.705), (1.0, 0.2837, 0.513), (-1.0, 0.2837, 0.513), (1.0, 0.2837, 1.705), (-1.0, 0.2027, 0.5684), (1.0, 0.2027, 1.506), (-1.0, 0.2027, 1.506), (1.0, 0.2027, 0.5684), (-1.0, 0.6419, -0.5048), (1.0, 0.6419, -1.39), (-1.0, 0.6419, -1.39), (1.0, 0.6419, -0.5048), (-1.0, 0.8212, -1.243), (1.0, 0.8209, -1.768), (-1.0, 0.8209, -1.768), (1.0, 0.8212, -1.243)], [], [(46, 44, 3, 2), (2, 3, 7, 6), (10, 11, 5, 4), (4, 5, 1, 0), (8, 10, 4, 0), (11, 9, 1, 5), (15, 12, 9, 11), (14, 13, 10, 8), (13, 15, 11, 10), (0, 1, 9, 8), (17, 19, 15, 13), (18, 17, 13, 14), (19, 16, 12, 15), (8, 9, 12, 14), (23, 20, 16, 19), (22, 21, 17, 18), (21, 23, 19, 17), (14, 12, 16, 18), (25, 27, 23, 21), (26, 25, 21, 22), (27, 24, 20, 23), (18, 16, 20, 22), (31, 28, 24, 27), (30, 29, 25, 26), (29, 31, 27, 25), (22, 20, 24, 26), (39, 37, 31, 29), (36, 39, 29, 30), (37, 38, 28, 31), (26, 24, 28, 30), (43, 40, 32, 35), (42, 41, 33, 34), (41, 43, 35, 33), (36, 38, 32, 34), (30, 28, 38, 36), (35, 32, 38, 37), (34, 33, 39, 36), (33, 35, 37, 39), (45, 47, 43, 41), (46, 45, 41, 42), (47, 44, 40, 43), (34, 32, 40, 42), (7, 3, 44, 47), (2, 6, 45, 46), (6, 7, 47, 45), (42, 40, 44, 46)])
_uv = me_cube_002.uv_layers.new(name='UVMap')
_uv.uv.foreach_set('vector', [0.375, 0.2276, 0.625, 0.2276, 0.625, 0.25, 0.375, 0.25, 0.375, 0.25, 0.625, 0.25, 0.625, 0.5, 0.375, 0.5, 0.375, 0.7254, 0.625, 0.7254, 0.625, 0.75, 0.375, 0.75, 0.375, 0.75, 0.625, 0.75, 0.625, 1.0, 0.375, 1.0, 0.125, 0.7254, 0.375, 0.7254, 0.375, 0.75, 0.125, 0.75, 0.1245, 0.2295, 0.1259, 0.6721, 0.05471, 0.6661, 0.05513, 0.2261, 0.1857, 0.2518, 0.1877, 0.6935, 0.1259, 0.6721, 0.1245, 0.2295, 0.125, 0.7202, 0.375, 0.7202, 0.375, 0.7254, 0.125, 0.7254, 0.375, 0.7202, 0.625, 0.7202, 0.625, 0.7254, 0.375, 0.7254, 0.375, 0.0, 0.625, 0.0, 0.625, 0.02457, 0.375, 0.02457, 0.375, 0.7102, 0.625, 0.7102, 0.625, 0.7202, 0.375, 0.7202, 0.125, 0.7102, 0.375, 0.7102, 0.375, 0.7202, 0.125, 0.7202, 0.2266, 0.2669, 0.2311, 0.7099, 0.1877, 0.6935, 0.1857, 0.2518, 0.375, 0.02457, 0.625, 0.02457, 0.625, 0.0298, 0.375, 0.0298, 0.2961, 0.2795, 0.3016, 0.7217, 0.2311, 0.7099, 0.2266, 0.2669, 0.125, 0.706, 0.375, 0.706, 0.375, 0.7102, 0.125, 0.7102, 0.375, 0.706, 0.625, 0.706, 0.625, 0.7102, 0.375, 0.7102, 0.375, 0.0298, 0.625, 0.0298, 0.625, 0.03977, 0.375, 0.03977, 0.375, 0.6901, 0.625, 0.6901, 0.625, 0.706, 0.375, 0.706, 0.125, 0.6901, 0.375, 0.6901, 0.375, 0.706, 0.125, 0.706, 0.3359, 0.2834, 0.3432, 0.7258, 0.3016, 0.7217, 0.2961, 0.2795, 0.375, 0.03977, 0.625, 0.03977, 0.625, 0.04398, 0.375, 0.04398, 0.4508, 0.289, 0.4591, 0.731, 0.3432, 0.7258, 0.3359, 0.2834, 0.125, 0.6795, 0.375, 0.6795, 0.375, 0.6901, 0.125, 0.6901, 0.375, 0.6795, 0.625, 0.6795, 0.625, 0.6901, 0.375, 0.6901, 0.375, 0.04398, 0.625, 0.04398, 0.625, 0.05992, 0.375, 0.05992, 0.375, 0.5997, 0.625, 0.5997, 0.625, 0.6795, 0.375, 0.6795, 0.125, 0.5997, 0.375, 0.5997, 0.375, 0.6795, 0.125, 0.6795, 0.5442, 0.3225, 0.553, 0.7648, 0.4591, 0.731, 0.4508, 0.289, 0.375, 0.05992, 0.625, 0.05992, 0.625, 0.07047, 0.375, 0.07047, 0.7998, 0.3443, 0.806, 0.7853, 0.7172, 0.8022, 0.7085, 0.3595, 0.125, 0.5448, 0.375, 0.5448, 0.375, 0.5895, 0.125, 0.5895, 0.375, 0.5448, 0.625, 0.5448, 0.625, 0.5895, 0.375, 0.5895, 0.375, 0.1503, 0.625, 0.1503, 0.625, 0.1605, 0.375, 0.1605, 0.375, 0.07047, 0.625, 0.07047, 0.625, 0.1503, 0.375, 0.1503, 0.7085, 0.3595, 0.7172, 0.8022, 0.553, 0.7648, 0.5442, 0.3225, 0.125, 0.5895, 0.375, 0.5895, 0.375, 0.5997, 0.125, 0.5997, 0.375, 0.5895, 0.625, 0.5895, 0.625, 0.5997, 0.375, 0.5997, 0.375, 0.5224, 0.625, 0.5224, 0.625, 0.5448, 0.375, 0.5448, 0.125, 0.5224, 0.375, 0.5224, 0.375, 0.5448, 0.125, 0.5448, 0.9587, 0.3348, 0.9357, 0.7632, 0.806, 0.7853, 0.7998, 0.3443, 0.375, 0.1605, 0.625, 0.1605, 0.625, 0.2052, 0.375, 0.2052, 0.9982, 0.2451, 0.9745, 0.6716, 0.9357, 0.7632, 0.9587, 0.3348, 0.125, 0.5, 0.375, 0.5, 0.375, 0.5224, 0.125, 0.5224, 0.375, 0.5, 0.625, 0.5, 0.625, 0.5224, 0.375, 0.5224, 0.375, 0.2052, 0.625, 0.2052, 0.625, 0.2276, 0.375, 0.2276])
me_cube_002.materials.append(mat_material_004)
me_cube_002.update()
me_cube_003 = bpy.data.meshes.new('Cube.003')
me_cube_003.from_pydata([(-1.0, -1.0, -1.0), (-1.0, -1.0, -0.1008), (-1.0, 1.0, -1.0), (-1.0, 0.9997, -0.203), (1.0, -1.0, -1.0), (1.0, -1.0, -0.1008), (1.0, 1.0, -1.0), (1.0, 0.9997, -0.203), (-1.0, -0.8035, 0.5451), (-1.0, -0.8035, 1.389), (1.0, -0.8035, 0.5451), (1.0, -0.8035, 1.389), (-1.0, -0.7616, 1.189), (1.0, -0.7616, 0.5451), (-1.0, -0.7616, 0.5451), (1.0, -0.7616, 1.189), (-1.0, -0.6818, 0.3174), (1.0, -0.6818, -0.9701), (-1.0, -0.6818, -0.9701), (1.0, -0.6818, 0.3174), (-1.0, -0.6481, -0.03495), (1.0, -0.6481, -0.9996), (-1.0, -0.6481, -0.9996), (1.0, -0.6481, -0.03495), (-1.0, -0.5206, 0.6746), (1.0, -0.5206, -0.01667), (-1.0, -0.5206, -0.01667), (1.0, -0.5206, 0.6746), (-1.0, -0.4363, 0.146), (1.0, -0.4363, -0.01669), (-1.0, -0.4363, -0.01669), (1.0, -0.4363, 0.146), (-1.0, 0.2837, 1.705), (1.0, 0.2837, 0.513), (-1.0, 0.2837, 0.513), (1.0, 0.2837, 1.705), (-1.0, 0.2027, 0.5684), (1.0, 0.2027, 1.506), (-1.0, 0.2027, 1.506), (1.0, 0.2027, 0.5684), (-1.0, 0.6419, -0.5048), (1.0, 0.6419, -1.39), (-1.0, 0.6419, -1.39), (1.0, 0.6419, -0.5048), (-1.0, 0.8212, -1.243), (1.0, 0.8209, -1.768), (-1.0, 0.8209, -1.768), (1.0, 0.8212, -1.243)], [], [(46, 44, 3, 2), (2, 3, 7, 6), (10, 11, 5, 4), (4, 5, 1, 0), (8, 10, 4, 0), (11, 9, 1, 5), (15, 12, 9, 11), (14, 13, 10, 8), (13, 15, 11, 10), (0, 1, 9, 8), (17, 19, 15, 13), (18, 17, 13, 14), (19, 16, 12, 15), (8, 9, 12, 14), (23, 20, 16, 19), (22, 21, 17, 18), (21, 23, 19, 17), (14, 12, 16, 18), (25, 27, 23, 21), (26, 25, 21, 22), (27, 24, 20, 23), (18, 16, 20, 22), (31, 28, 24, 27), (30, 29, 25, 26), (29, 31, 27, 25), (22, 20, 24, 26), (39, 37, 31, 29), (36, 39, 29, 30), (37, 38, 28, 31), (26, 24, 28, 30), (43, 40, 32, 35), (42, 41, 33, 34), (41, 43, 35, 33), (36, 38, 32, 34), (30, 28, 38, 36), (35, 32, 38, 37), (34, 33, 39, 36), (33, 35, 37, 39), (45, 47, 43, 41), (46, 45, 41, 42), (47, 44, 40, 43), (34, 32, 40, 42), (7, 3, 44, 47), (2, 6, 45, 46), (6, 7, 47, 45), (42, 40, 44, 46)])
_uv = me_cube_003.uv_layers.new(name='UVMap')
_uv.uv.foreach_set('vector', [0.375, 0.2276, 0.625, 0.2276, 0.625, 0.25, 0.375, 0.25, 0.375, 0.25, 0.625, 0.25, 0.625, 0.5, 0.375, 0.5, 0.375, 0.7254, 0.625, 0.7254, 0.625, 0.75, 0.375, 0.75, 0.375, 0.75, 0.625, 0.75, 0.625, 1.0, 0.375, 1.0, 0.125, 0.7254, 0.375, 0.7254, 0.375, 0.75, 0.125, 0.75, 0.1245, 0.2295, 0.1259, 0.6721, 0.05471, 0.6661, 0.05513, 0.2261, 0.1857, 0.2518, 0.1877, 0.6935, 0.1259, 0.6721, 0.1245, 0.2295, 0.125, 0.7202, 0.375, 0.7202, 0.375, 0.7254, 0.125, 0.7254, 0.375, 0.7202, 0.625, 0.7202, 0.625, 0.7254, 0.375, 0.7254, 0.375, 0.0, 0.625, 0.0, 0.625, 0.02457, 0.375, 0.02457, 0.375, 0.7102, 0.625, 0.7102, 0.625, 0.7202, 0.375, 0.7202, 0.125, 0.7102, 0.375, 0.7102, 0.375, 0.7202, 0.125, 0.7202, 0.2266, 0.2669, 0.2311, 0.7099, 0.1877, 0.6935, 0.1857, 0.2518, 0.375, 0.02457, 0.625, 0.02457, 0.625, 0.0298, 0.375, 0.0298, 0.2961, 0.2795, 0.3016, 0.7217, 0.2311, 0.7099, 0.2266, 0.2669, 0.125, 0.706, 0.375, 0.706, 0.375, 0.7102, 0.125, 0.7102, 0.375, 0.706, 0.625, 0.706, 0.625, 0.7102, 0.375, 0.7102, 0.375, 0.0298, 0.625, 0.0298, 0.625, 0.03977, 0.375, 0.03977, 0.375, 0.6901, 0.625, 0.6901, 0.625, 0.706, 0.375, 0.706, 0.125, 0.6901, 0.375, 0.6901, 0.375, 0.706, 0.125, 0.706, 0.3359, 0.2834, 0.3432, 0.7258, 0.3016, 0.7217, 0.2961, 0.2795, 0.375, 0.03977, 0.625, 0.03977, 0.625, 0.04398, 0.375, 0.04398, 0.4508, 0.289, 0.4591, 0.731, 0.3432, 0.7258, 0.3359, 0.2834, 0.125, 0.6795, 0.375, 0.6795, 0.375, 0.6901, 0.125, 0.6901, 0.375, 0.6795, 0.625, 0.6795, 0.625, 0.6901, 0.375, 0.6901, 0.375, 0.04398, 0.625, 0.04398, 0.625, 0.05992, 0.375, 0.05992, 0.375, 0.5997, 0.625, 0.5997, 0.625, 0.6795, 0.375, 0.6795, 0.125, 0.5997, 0.375, 0.5997, 0.375, 0.6795, 0.125, 0.6795, 0.5442, 0.3225, 0.553, 0.7648, 0.4591, 0.731, 0.4508, 0.289, 0.375, 0.05992, 0.625, 0.05992, 0.625, 0.07047, 0.375, 0.07047, 0.7998, 0.3443, 0.806, 0.7853, 0.7172, 0.8022, 0.7085, 0.3595, 0.125, 0.5448, 0.375, 0.5448, 0.375, 0.5895, 0.125, 0.5895, 0.375, 0.5448, 0.625, 0.5448, 0.625, 0.5895, 0.375, 0.5895, 0.375, 0.1503, 0.625, 0.1503, 0.625, 0.1605, 0.375, 0.1605, 0.375, 0.07047, 0.625, 0.07047, 0.625, 0.1503, 0.375, 0.1503, 0.7085, 0.3595, 0.7172, 0.8022, 0.553, 0.7648, 0.5442, 0.3225, 0.125, 0.5895, 0.375, 0.5895, 0.375, 0.5997, 0.125, 0.5997, 0.375, 0.5895, 0.625, 0.5895, 0.625, 0.5997, 0.375, 0.5997, 0.375, 0.5224, 0.625, 0.5224, 0.625, 0.5448, 0.375, 0.5448, 0.125, 0.5224, 0.375, 0.5224, 0.375, 0.5448, 0.125, 0.5448, 0.9587, 0.3348, 0.9357, 0.7632, 0.806, 0.7853, 0.7998, 0.3443, 0.375, 0.1605, 0.625, 0.1605, 0.625, 0.2052, 0.375, 0.2052, 0.9982, 0.2451, 0.9745, 0.6716, 0.9357, 0.7632, 0.9587, 0.3348, 0.125, 0.5, 0.375, 0.5, 0.375, 0.5224, 0.125, 0.5224, 0.375, 0.5, 0.625, 0.5, 0.625, 0.5224, 0.375, 0.5224, 0.375, 0.2052, 0.625, 0.2052, 0.625, 0.2276, 0.375, 0.2276])
me_cube_003.materials.append(mat_material_004)
me_cube_003.update()
me_plane = bpy.data.meshes.new('Plane')
me_plane.from_pydata([(-1.0, 0.0, 0.0), (1.0, 0.0, -0.02), (0.0, 0.0, -0.02), (0.8557, -0.1716, 0.01), (0.0, 0.5, 0.0), (0.0, -0.5, 0.0), (-0.5, 0.0, -0.02), (0.5, 0.0, -0.02), (0.4788, -0.4742, 0.008877), (-0.5379, -0.5716, 0.01853), (-0.6002, 0.5876, 0.01222), (0.4788, 0.4742, 0.008877), (-1.0, 0.25, 0.0), (1.0, -0.08061, 0.02), (0.0, -0.25, -0.01176), (-0.75, 0.0, -0.02), (0.25, 0.0, -0.02), (-1.0, -0.25, 0.0), (1.0, 0.08061, 0.02), (0.8421, -0.1701, 0.005349), (0.8523, -0.1542, 0.005268), (0.8622, -0.1448, 0.006422), (0.0, 0.25, 0.0), (0.0, -0.75, 0.0), (-0.25, 0.0, -0.02), (0.75, 0.0, -0.02), (0.5244, -0.2974, -0.009839), (0.2799, -0.5156, -0.006791), (-0.5, -0.25, 0.0), (-0.5, -0.75, 0.0), (-0.7858, -0.5597, -0.001286), (-0.25, -0.5, 0.0), (-0.5, 0.25, 0.0), (-0.75, 0.5, 0.0), (-0.25, 0.5, 0.0), (0.5244, 0.2974, -0.009839), (0.25, 0.5, 0.0), (0.75, 0.25, 0.01), (0.25, 0.25, 0.0), (-0.25, 0.25, 0.0), (-0.844, 0.3307, -0.00333), (0.8662, -0.1556, 0.01), (-0.25, -0.75, 0.0), (-0.7477, -0.6958, 0.0003495), (-0.844, -0.3307, -0.00333), (0.25, -0.25, 0.0), (0.75, -0.25, 0.01), (-0.25, -0.25, 0.0), (0.875, 0.0, -0.02), (0.875, 0.1423, 0.01), (0.875, -0.1423, 0.01), (0.8125, 0.0, -0.02), (0.8319, 0.2077, 0.01), (0.8319, -0.2077, 0.01), (0.9375, 0.0, -0.02), (0.9375, 0.1099, 0.01), (0.9375, -0.1099, 0.01), (0.9062, 0.0, -0.02), (0.9062, 0.1052, 0.009087), (0.9062, -0.1052, 0.009087), (0.8082, -0.2199, 0.01), (0.7898, -0.2294, 0.01), (0.7608, -0.2444, 0.01), (0.8299, -0.2068, 0.009736), (0.8287, -0.206, 0.009542), (0.8274, -0.2057, 0.009414), (0.8263, -0.2065, 0.009442), (0.8255, -0.2074, 0.009507), (0.8245, -0.2083, 0.009555), (0.8224, -0.2098, 0.009615), (0.8215, -0.211, 0.009718), (0.8196, -0.2126, 0.009801), (0.818, -0.213, 0.00974), (0.8158, -0.2122, 0.009474), (0.813, -0.2151, 0.009683), (0.8098, -0.2175, 0.009784), (0.8013, -0.2188, 0.009358), (0.7999, -0.2211, 0.009569), (0.7973, -0.2232, 0.009678), (0.7935, -0.2252, 0.009684), (0.7904, -0.2273, 0.009755), (0.7843, -0.2307, 0.009777), (0.7808, -0.2308, 0.009549), (0.7777, -0.2331, 0.009646), (0.7739, -0.2356, 0.009721), (0.7682, -0.2373, 0.009543), (0.765, -0.2389, 0.00953), (0.7626, -0.2412, 0.009684), (0.7554, -0.2446, 0.009635), (-0.25, 0.6942, 0.0), (0.25, 0.5851, 0.0), (0.0, 0.6874, 0.0), (-0.5, 0.6514, 0.0), (-0.3092, 0.7283, 0.0), (-0.3872, 0.693, 0.0), (-0.402, 0.6334, 0.0), (-0.4576, 0.6635, 0.0), (-0.06947, 0.7311, 0.0), (-0.1208, 0.728, 0.0), (-0.1266, 0.6736, 0.0), (-0.1398, 0.6443, 0.0), (-0.2277, 0.6814, 0.0), (0.2349, 0.5663, 0.0), (0.2055, 0.576, 0.0), (0.1784, 0.5962, 0.0), (0.1591, 0.5777, 0.0), (0.1454, 0.6185, 0.0), (0.13, 0.6432, 0.0), (0.0797, 0.6372, 0.0), (0.375, 0.0, -0.02), (0.3743, -0.5433, 0.002017), (0.3743, 0.5433, 0.002017), (0.3872, 0.2737, -0.004919), (0.3872, -0.2737, -0.004919), (0.00329, -0.1281, -0.01463), (0.5122, -0.1487, -0.01492), (-0.5, -0.125, -0.01), (-1.0, -0.125, 0.0), (-0.797, -0.1653, -0.01166), (0.25, -0.125, -0.01), (0.75, -0.125, -0.005), (-0.25, -0.125, -0.01), (0.3811, -0.1369, -0.01246), (-1.0, 0.125, 0.0), (1.0, 0.04031, 0.0), (0.0, 0.125, -0.01), (-0.5, 0.125, -0.01), (0.5122, 0.1487, -0.01492), (0.75, 0.125, -0.005), (0.25, 0.125, -0.01), (-0.25, 0.125, -0.01), (-0.797, 0.1653, -0.01166), (0.875, 0.07116, -0.005), (0.8222, 0.1038, -0.005), (0.9375, 0.05496, -0.005), (0.9062, 0.05259, -0.005456), (0.3811, 0.1369, -0.01246), (-0.9064, -0.5, 0.0), (-1.0, -0.3845, 0.0), (-0.9544, -0.4812, -0.0003694), (-0.9752, -0.4521, -0.0005285), (-0.625, 0.0, -0.02), (-0.6751, -0.5438, 0.006108), (-0.6751, 0.5438, 0.006108), (-0.672, 0.2903, -0.001665), (-0.625, -0.75, 0.0), (-0.672, -0.2903, -0.001665), (-0.6485, -0.1452, -0.01083), (-0.6485, 0.1452, -0.01083), (0.2599, -0.6726, -0.002242), (0.2554, -0.5461, -0.005905), (0.2561, -0.6027, -0.004266), (0.2333, -0.7149, -0.001018), (0.2092, -0.6988, -0.001483), (0.1938, -0.6814, -0.001986), (0.1666, -0.6813, -0.001991), (0.1337, -0.6905, -0.001724), (0.0887, -0.7259, -0.0006983), (-0.08278, -0.7612, -1.066e-09), (-0.1843, -0.77, 0.0008165), (-0.1495, -0.7928, -0.001895), (-0.09975, -0.7911, -0.004025), (-0.2715, -0.75, 0.0), (-0.4801, -0.75, 0.0), (-0.2858, -0.7163, 0.0), (-0.3316, -0.7065, 0.0), (-0.3772, -0.703, 0.0), (-0.4027, -0.7193, 0.0), (-0.443, -0.7354, 0.0), (-0.25, -0.3643, -0.009897), (-0.1088, -0.25, -0.01654)], [], [(121, 114, 2, 24), (56, 13, 1, 54), (122, 115, 7, 109), (147, 116, 6, 141), (145, 29, 9, 142), (42, 159, 160, 161, 158, 23, 5, 31), (144, 32, 10, 143), (39, 22, 4, 34), (112, 35, 11, 111), (127, 128, 37, 35), (134, 124, 18, 55), (22, 38, 36, 4), (125, 129, 38, 22), (136, 127, 35, 112), (4, 36, 90, 102, 103, 104, 105, 106, 107, 108, 91), (32, 39, 34, 10), (126, 130, 39, 32), (130, 125, 22, 39), (123, 131, 40, 12), (148, 126, 32, 144), (29, 163, 168, 167, 166, 165, 164, 162, 42, 31, 9), (88, 62, 87, 86, 85, 84, 83, 82, 81, 61, 80, 79, 78, 77, 76, 60, 75, 74, 73, 72, 71, 70, 69, 68, 67, 66, 65, 64, 63, 53, 51, 25, 120, 46), (117, 118, 15, 0), (142, 9, 28, 146), (114, 119, 16, 2), (5, 27, 45, 14), (110, 8, 26, 113), (115, 120, 25, 7), (116, 121, 24, 6), (9, 31, 169, 47, 28), (31, 5, 14, 170, 169), (10, 34, 89, 93, 94, 95, 96, 92), (34, 4, 91, 97, 98, 99, 100, 101, 89), (133, 132, 49, 52), (53, 19, 3, 20, 41, 21, 50, 48, 51), (128, 133, 52, 37), (135, 134, 55, 58), (59, 56, 54, 57), (50, 59, 57, 48), (132, 135, 58, 49), (27, 110, 113, 45), (129, 136, 112, 38), (38, 112, 111, 36), (119, 122, 109, 16), (45, 113, 122, 119), (28, 47, 121, 116), (26, 46, 120, 115), (14, 45, 119, 114), (17, 44, 118, 117), (146, 28, 116, 147), (113, 26, 115, 122), (47, 170, 14, 114, 121), (16, 109, 136, 129), (48, 57, 135, 132), (57, 54, 134, 135), (25, 51, 133, 128), (51, 48, 132, 133), (141, 6, 126, 148), (0, 15, 131, 123), (24, 2, 125, 130), (6, 24, 130, 126), (109, 7, 127, 136), (2, 16, 129, 125), (54, 1, 124, 134), (7, 25, 128, 127), (138, 140, 139, 137, 30, 44, 17), (15, 141, 148, 131), (44, 146, 147, 118), (30, 142, 146, 44), (131, 148, 144, 40), (40, 144, 143, 33), (43, 145, 142, 30), (118, 147, 141, 15), (157, 156, 155, 154, 153, 152, 149, 151, 150, 27, 5, 23), (169, 170, 47)])
_uv = me_plane.uv_layers.new(name='UVMap')
_uv.uv.foreach_set('vector', [0.4604, 0.5873, 0.4579, 0.5018, 0.5006, 0.5006, 0.5031, 0.586, 0.4006, 0.09236, 0.4027, 0.07471, 0.4699, 0.07647, 0.4695, 0.09327, 0.4437, 0.3631, 0.4321, 0.3099, 0.4956, 0.3297, 0.4968, 0.3724, 0.4641, 0.7154, 0.4629, 0.6727, 0.5056, 0.6715, 0.5068, 0.7142, 0.2686, 0.7517, 0.2719, 0.679, 0.3347, 0.6765, 0.336, 0.7192, 0.2249, 0.5945, 0.2138, 0.5897, 0.1984, 0.5662, 0.2127, 0.5462, 0.2316, 0.5334, 0.2443, 0.5081, 0.3297, 0.5056, 0.3322, 0.591, 0.6168, 0.7639, 0.591, 0.669, 0.7124, 0.7442, 0.7543, 0.7908, 0.5885, 0.5835, 0.586, 0.4981, 0.6715, 0.4956, 0.674, 0.581, 0.5823, 0.3699, 0.581, 0.3272, 0.6665, 0.3247, 0.6677, 0.3674, 0.5383, 0.3284, 0.5607, 0.2409, 0.6284, 0.2375, 0.581, 0.3272, 0.5031, 0.09415, 0.5035, 0.07735, 0.5371, 0.07823, 0.5367, 0.09503, 0.586, 0.4981, 0.5835, 0.4126, 0.669, 0.4101, 0.6715, 0.4956, 0.5433, 0.4993, 0.5408, 0.4139, 0.5835, 0.4126, 0.586, 0.4981, 0.5395, 0.3712, 0.5383, 0.3284, 0.581, 0.3272, 0.5823, 0.3699, 0.6715, 0.4956, 0.669, 0.4101, 0.6981, 0.4093, 0.6918, 0.4146, 0.6954, 0.4246, 0.7025, 0.4336, 0.6964, 0.4404, 0.7105, 0.4447, 0.7191, 0.4497, 0.7176, 0.467, 0.7355, 0.4937, 0.591, 0.669, 0.5885, 0.5835, 0.674, 0.581, 0.7124, 0.7442, 0.5483, 0.6702, 0.5458, 0.5848, 0.5885, 0.5835, 0.591, 0.669, 0.5458, 0.5848, 0.5433, 0.4993, 0.586, 0.4981, 0.5885, 0.5835, 0.5696, 0.9077, 0.5753, 0.8079, 0.6426, 0.8589, 0.5939, 0.8905, 0.5618, 0.7391, 0.5483, 0.6702, 0.591, 0.669, 0.6168, 0.7639, 0.2719, 0.679, 0.2452, 0.686, 0.2234, 0.6776, 0.2143, 0.6672, 0.2177, 0.65, 0.2179, 0.6351, 0.213, 0.6189, 0.2176, 0.6059, 0.2249, 0.5945, 0.3322, 0.591, 0.3347, 0.6765, 0.3728, 0.2427, 0.3715, 0.2353, 0.3719, 0.2344, 0.3719, 0.2337, 0.3714, 0.233, 0.3702, 0.232, 0.3698, 0.2311, 0.3695, 0.2303, 0.3686, 0.2299, 0.3673, 0.229, 0.3677, 0.2285, 0.3674, 0.2277, 0.3669, 0.2269, 0.3667, 0.2262, 0.367, 0.2255, 0.3646, 0.225, 0.3648, 0.2243, 0.3646, 0.2235, 0.3646, 0.2226, 0.3637, 0.2225, 0.3634, 0.2222, 0.3633, 0.2217, 0.3634, 0.2214, 0.3632, 0.2208, 0.3631, 0.2205, 0.3632, 0.2202, 0.3631, 0.2199, 0.3626, 0.2199, 0.362, 0.2199, 0.3611, 0.2199, 0.4924, 0.2229, 0.4931, 0.2443, 0.428, 0.2439, 0.3628, 0.2436, 0.4346, 0.9193, 0.4654, 0.7582, 0.5081, 0.7569, 0.5239, 0.9255, 0.336, 0.7192, 0.3347, 0.6765, 0.4201, 0.674, 0.4214, 0.7167, 0.4579, 0.5018, 0.4554, 0.4164, 0.4981, 0.4151, 0.5006, 0.5006, 0.3297, 0.5056, 0.3187, 0.3812, 0.4126, 0.4176, 0.4151, 0.5031, 0.3051, 0.3596, 0.3327, 0.3448, 0.3685, 0.2901, 0.3906, 0.3539, 0.4321, 0.3099, 0.428, 0.2439, 0.4931, 0.2443, 0.4956, 0.3297, 0.4629, 0.6727, 0.4604, 0.5873, 0.5031, 0.586, 0.5056, 0.6715, 0.3347, 0.6765, 0.3322, 0.591, 0.3786, 0.5897, 0.4176, 0.5885, 0.4201, 0.674, 0.3322, 0.591, 0.3297, 0.5056, 0.4151, 0.5031, 0.4162, 0.5403, 0.3786, 0.5897, 0.7124, 0.7442, 0.674, 0.581, 0.7403, 0.5791, 0.7526, 0.599, 0.7413, 0.626, 0.7211, 0.6316, 0.7319, 0.6503, 0.7282, 0.6649, 0.674, 0.581, 0.6715, 0.4956, 0.7355, 0.4937, 0.7511, 0.517, 0.7506, 0.5346, 0.7321, 0.5371, 0.7222, 0.5419, 0.7357, 0.5716, 0.7403, 0.5791, 0.5369, 0.2128, 0.5307, 0.1838, 0.5696, 0.166, 0.5813, 0.2026, 0.3611, 0.2199, 0.3769, 0.214, 0.3752, 0.2077, 0.3815, 0.1977, 0.3841, 0.1919, 0.3757, 0.1798, 0.3946, 0.1676, 0.4918, 0.2015, 0.4924, 0.2229, 0.5607, 0.2409, 0.5369, 0.2128, 0.5813, 0.2026, 0.6284, 0.2375, 0.5241, 0.1405, 0.5031, 0.09415, 0.5367, 0.09503, 0.5668, 0.1393, 0.3967, 0.1417, 0.4006, 0.09236, 0.4695, 0.09327, 0.4813, 0.1418, 0.3946, 0.1676, 0.3967, 0.1417, 0.4813, 0.1418, 0.4918, 0.2015, 0.5307, 0.1838, 0.5241, 0.1405, 0.5668, 0.1393, 0.5696, 0.166, 0.3187, 0.3812, 0.3051, 0.3596, 0.3906, 0.3539, 0.4126, 0.4176, 0.5408, 0.4139, 0.5395, 0.3712, 0.5823, 0.3699, 0.5835, 0.4126, 0.5835, 0.4126, 0.5823, 0.3699, 0.6677, 0.3674, 0.669, 0.4101, 0.4554, 0.4164, 0.4437, 0.3631, 0.4968, 0.3724, 0.4981, 0.4151, 0.4126, 0.4176, 0.3906, 0.3539, 0.4437, 0.3631, 0.4554, 0.4164, 0.4201, 0.674, 0.4176, 0.5885, 0.4604, 0.5873, 0.4629, 0.6727, 0.3685, 0.2901, 0.3628, 0.2436, 0.428, 0.2439, 0.4321, 0.3099, 0.4151, 0.5031, 0.4126, 0.4176, 0.4554, 0.4164, 0.4579, 0.5018, 0.3718, 0.8982, 0.4227, 0.7594, 0.4654, 0.7582, 0.4346, 0.9193, 0.4214, 0.7167, 0.4201, 0.674, 0.4629, 0.6727, 0.4641, 0.7154, 0.3906, 0.3539, 0.3685, 0.2901, 0.4321, 0.3099, 0.4437, 0.3631, 0.4176, 0.5885, 0.4162, 0.5403, 0.4151, 0.5031, 0.4579, 0.5018, 0.4604, 0.5873, 0.4981, 0.4151, 0.4968, 0.3724, 0.5395, 0.3712, 0.5408, 0.4139, 0.4918, 0.2015, 0.4813, 0.1418, 0.5241, 0.1405, 0.5307, 0.1838, 0.4813, 0.1418, 0.4695, 0.09327, 0.5031, 0.09415, 0.5241, 0.1405, 0.4931, 0.2443, 0.4924, 0.2229, 0.5369, 0.2128, 0.5607, 0.2409, 0.4924, 0.2229, 0.4918, 0.2015, 0.5307, 0.1838, 0.5369, 0.2128, 0.5068, 0.7142, 0.5056, 0.6715, 0.5483, 0.6702, 0.5618, 0.7391, 0.5239, 0.9255, 0.5081, 0.7569, 0.5753, 0.8079, 0.5696, 0.9077, 0.5031, 0.586, 0.5006, 0.5006, 0.5433, 0.4993, 0.5458, 0.5848, 0.5056, 0.6715, 0.5031, 0.586, 0.5458, 0.5848, 0.5483, 0.6702, 0.4968, 0.3724, 0.4956, 0.3297, 0.5383, 0.3284, 0.5395, 0.3712, 0.5006, 0.5006, 0.4981, 0.4151, 0.5408, 0.4139, 0.5433, 0.4993, 0.4695, 0.09327, 0.4699, 0.07647, 0.5035, 0.07735, 0.5031, 0.09415, 0.4956, 0.3297, 0.4931, 0.2443, 0.5607, 0.2409, 0.5383, 0.3284, 0.3448, 0.8882, 0.3223, 0.8626, 0.3075, 0.8389, 0.3109, 0.833, 0.3372, 0.7619, 0.4227, 0.7594, 0.3718, 0.8982, 0.5081, 0.7569, 0.5068, 0.7142, 0.5618, 0.7391, 0.5753, 0.8079, 0.4227, 0.7594, 0.4214, 0.7167, 0.4641, 0.7154, 0.4654, 0.7582, 0.3372, 0.7619, 0.336, 0.7192, 0.4214, 0.7167, 0.4227, 0.7594, 0.5753, 0.8079, 0.5618, 0.7391, 0.6168, 0.7639, 0.6426, 0.8589, 0.6426, 0.8589, 0.6168, 0.7639, 0.7543, 0.7908, 0.7141, 0.8103, 0.2992, 0.8236, 0.2686, 0.7517, 0.336, 0.7192, 0.3372, 0.7619, 0.4654, 0.7582, 0.4641, 0.7154, 0.5068, 0.7142, 0.5081, 0.7569, 0.2399, 0.4824, 0.2478, 0.452, 0.2541, 0.4365, 0.2341, 0.4188, 0.2317, 0.4072, 0.2288, 0.3874, 0.2632, 0.3754, 0.2909, 0.3742, 0.3013, 0.3779, 0.3187, 0.3812, 0.3297, 0.5056, 0.2443, 0.5081, 0.3786, 0.5897, 0.4162, 0.5403, 0.4176, 0.5885])
me_plane.materials.append(mat_material_005)
me_plane.update()
me_cylinder_002 = bpy.data.meshes.new('Cylinder.002')
me_cylinder_002.from_pydata([(0.0, 1.0, -1.0), (0.0, 1.0, 1.0), (0.1951, 0.9808, -1.0), (0.1951, 0.9808, 1.0), (0.3827, 0.9239, -1.0), (0.3827, 0.9239, 1.0), (0.5556, 0.8315, -1.0), (0.5556, 0.8315, 1.0), (0.7071, 0.7071, -1.0), (0.7071, 0.7071, 1.0), (0.8315, 0.5556, -1.0), (0.8315, 0.5556, 1.0), (0.9239, 0.3827, -1.0), (0.9239, 0.3827, 1.0), (0.9808, 0.1951, -1.0), (0.9808, 0.1951, 1.0), (1.0, 0.0, -1.0), (1.0, 0.0, 1.0), (0.9808, -0.1951, -1.0), (0.9808, -0.1951, 1.0), (0.9239, -0.3827, -1.0), (0.9239, -0.3827, 1.0), (0.8315, -0.5556, -1.0), (0.8315, -0.5556, 1.0), (0.7071, -0.7071, -1.0), (0.7071, -0.7071, 1.0), (0.5556, -0.8315, -1.0), (0.5556, -0.8315, 1.0), (0.3827, -0.9239, -1.0), (0.3827, -0.9239, 1.0), (0.1951, -0.9808, -1.0), (0.1951, -0.9808, 1.0), (0.0, -1.0, -1.0), (0.0, -1.0, 1.0), (-0.1951, -0.9808, -1.0), (-0.1951, -0.9808, 1.0), (-0.3827, -0.9239, -1.0), (-0.3827, -0.9239, 1.0), (-0.5556, -0.8315, -1.0), (-0.5556, -0.8315, 1.0), (-0.7071, -0.7071, -1.0), (-0.7071, -0.7071, 1.0), (-0.8315, -0.5556, -1.0), (-0.8315, -0.5556, 1.0), (-0.9239, -0.3827, -1.0), (-0.9239, -0.3827, 1.0), (-0.9808, -0.1951, -1.0), (-0.9808, -0.1951, 1.0), (-1.0, 0.0, -1.0), (-1.0, 0.0, 1.0), (-0.9808, 0.1951, -1.0), (-0.9808, 0.1951, 1.0), (-0.9239, 0.3827, -1.0), (-0.9239, 0.3827, 1.0), (-0.8315, 0.5556, -1.0), (-0.8315, 0.5556, 1.0), (-0.7071, 0.7071, -1.0), (-0.7071, 0.7071, 1.0), (-0.5556, 0.8315, -1.0), (-0.5556, 0.8315, 1.0), (-0.3827, 0.9239, -1.0), (-0.3827, 0.9239, 1.0), (-0.1951, 0.9808, -1.0), (-0.1951, 0.9808, 1.0)], [], [(0, 1, 3, 2), (2, 3, 5, 4), (4, 5, 7, 6), (6, 7, 9, 8), (8, 9, 11, 10), (10, 11, 13, 12), (12, 13, 15, 14), (14, 15, 17, 16), (16, 17, 19, 18), (18, 19, 21, 20), (20, 21, 23, 22), (22, 23, 25, 24), (24, 25, 27, 26), (26, 27, 29, 28), (28, 29, 31, 30), (30, 31, 33, 32), (32, 33, 35, 34), (34, 35, 37, 36), (36, 37, 39, 38), (38, 39, 41, 40), (40, 41, 43, 42), (42, 43, 45, 44), (44, 45, 47, 46), (46, 47, 49, 48), (48, 49, 51, 50), (50, 51, 53, 52), (52, 53, 55, 54), (54, 55, 57, 56), (56, 57, 59, 58), (58, 59, 61, 60), (3, 1, 63, 61, 59, 57, 55, 53, 51, 49, 47, 45, 43, 41, 39, 37, 35, 33, 31, 29, 27, 25, 23, 21, 19, 17, 15, 13, 11, 9, 7, 5), (60, 61, 63, 62), (62, 63, 1, 0), (0, 2, 4, 6, 8, 10, 12, 14, 16, 18, 20, 22, 24, 26, 28, 30, 32, 34, 36, 38, 40, 42, 44, 46, 48, 50, 52, 54, 56, 58, 60, 62)])
_uv = me_cylinder_002.uv_layers.new(name='UVMap')
_uv.uv.foreach_set('vector', [0.547, 0.778, 0.5698, 0.7959, 0.5697, 0.7958, 0.5439, 0.7828, 0.5439, 0.7828, 0.5697, 0.7958, 0.5695, 0.7958, 0.5417, 0.788, 0.5417, 0.788, 0.5695, 0.7958, 0.5694, 0.7958, 0.5406, 0.7936, 0.5406, 0.7936, 0.5694, 0.7958, 0.5693, 0.7958, 0.5406, 0.7993, 0.5406, 0.7993, 0.5693, 0.7958, 0.5691, 0.7959, 0.5417, 0.8049, 0.5417, 0.8049, 0.5691, 0.7959, 0.569, 0.796, 0.5439, 0.8101, 0.5439, 0.8101, 0.569, 0.796, 0.5689, 0.7961, 0.547, 0.8148, 0.547, 0.8148, 0.5689, 0.7961, 0.5688, 0.7962, 0.551, 0.8189, 0.551, 0.8189, 0.5688, 0.7962, 0.5688, 0.7963, 0.5557, 0.822, 0.5557, 0.822, 0.5688, 0.7963, 0.5688, 0.7964, 0.561, 0.8242, 0.561, 0.8242, 0.5688, 0.7964, 0.5688, 0.7965, 0.5665, 0.8253, 0.5665, 0.8253, 0.5688, 0.7965, 0.5688, 0.7966, 0.5722, 0.8253, 0.5722, 0.8253, 0.5688, 0.7966, 0.5688, 0.7968, 0.5778, 0.8242, 0.5778, 0.8242, 0.5688, 0.7968, 0.5689, 0.7969, 0.5831, 0.8221, 0.5831, 0.8221, 0.5689, 0.7969, 0.569, 0.797, 0.5878, 0.8189, 0.5878, 0.8189, 0.569, 0.797, 0.5691, 0.797, 0.5919, 0.8149, 0.5919, 0.8149, 0.5691, 0.797, 0.5692, 0.7971, 0.595, 0.8102, 0.595, 0.8102, 0.5692, 0.7971, 0.5693, 0.7971, 0.5972, 0.8049, 0.5972, 0.8049, 0.5693, 0.7971, 0.5695, 0.7971, 0.5984, 0.7994, 0.5984, 0.7994, 0.5695, 0.7971, 0.5696, 0.7971, 0.5984, 0.7937, 0.5984, 0.7937, 0.5696, 0.7971, 0.5697, 0.797, 0.5973, 0.7881, 0.5973, 0.7881, 0.5697, 0.797, 0.5698, 0.797, 0.5952, 0.7828, 0.5952, 0.7828, 0.5698, 0.797, 0.5699, 0.7969, 0.592, 0.778, 0.592, 0.778, 0.5699, 0.7969, 0.57, 0.7968, 0.588, 0.774, 0.588, 0.774, 0.57, 0.7968, 0.5701, 0.7967, 0.5832, 0.7708, 0.5832, 0.7708, 0.5701, 0.7967, 0.5701, 0.7966, 0.578, 0.7686, 0.578, 0.7686, 0.5701, 0.7966, 0.5701, 0.7964, 0.5724, 0.7675, 0.5724, 0.7675, 0.5701, 0.7964, 0.5701, 0.7963, 0.5666, 0.7675, 0.5666, 0.7675, 0.5701, 0.7963, 0.5701, 0.7962, 0.5611, 0.7686, 0.5611, 0.7686, 0.5701, 0.7962, 0.57, 0.7961, 0.5558, 0.7708, 0.5773, 0.8631, 0.5059, 0.8702, 0.4346, 0.8631, 0.3659, 0.8423, 0.3027, 0.8085, 0.2472, 0.763, 0.2017, 0.7076, 0.1679, 0.6443, 0.1471, 0.5757, 0.1401, 0.5043, 0.1471, 0.4329, 0.1679, 0.3643, 0.2017, 0.3011, 0.2472, 0.2456, 0.3027, 0.2001, 0.3659, 0.1663, 0.4346, 0.1455, 0.5059, 0.1385, 0.5773, 0.1455, 0.6459, 0.1663, 0.7092, 0.2001, 0.7646, 0.2456, 0.8101, 0.3011, 0.8439, 0.3643, 0.8647, 0.4329, 0.8718, 0.5043, 0.8647, 0.5757, 0.8439, 0.6443, 0.8101, 0.7076, 0.7646, 0.763, 0.7092, 0.8085, 0.6459, 0.8423, 0.5558, 0.7708, 0.57, 0.7961, 0.5699, 0.796, 0.551, 0.774, 0.551, 0.774, 0.5699, 0.796, 0.5698, 0.7959, 0.547, 0.778, 0.5006, 0.8754, 0.5726, 0.8683, 0.6419, 0.8473, 0.7058, 0.8131, 0.7618, 0.7672, 0.8078, 0.7112, 0.8419, 0.6473, 0.8629, 0.578, 0.87, 0.5059, 0.8629, 0.4338, 0.8419, 0.3645, 0.8078, 0.3007, 0.7618, 0.2447, 0.7058, 0.1987, 0.6419, 0.1646, 0.5726, 0.1435, 0.5006, 0.1364, 0.4285, 0.1435, 0.3592, 0.1646, 0.2953, 0.1987, 0.2393, 0.2447, 0.1933, 0.3007, 0.1592, 0.3645, 0.1382, 0.4338, 0.1311, 0.5059, 0.1382, 0.578, 0.1592, 0.6473, 0.1933, 0.7112, 0.2393, 0.7672, 0.2953, 0.8131, 0.3592, 0.8473, 0.4285, 0.8683])
me_cylinder_002.materials.append(mat_material_006)
me_cylinder_002.update()
me_cylinder_003 = bpy.data.meshes.new('Cylinder.003')
me_cylinder_003.from_pydata([(0.0, 1.0, -1.0), (0.0, 1.0, 1.0), (0.1951, 0.9808, -1.0), (0.1951, 0.9808, 1.0), (0.3827, 0.9239, -1.0), (0.3827, 0.9239, 1.0), (0.5556, 0.8315, -1.0), (0.5556, 0.8315, 1.0), (0.7071, 0.7071, -1.0), (0.7071, 0.7071, 1.0), (0.8315, 0.5556, -1.0), (0.8315, 0.5556, 1.0), (0.9239, 0.3827, -1.0), (0.9239, 0.3827, 1.0), (0.9808, 0.1951, -1.0), (0.9808, 0.1951, 1.0), (1.0, 0.0, -1.0), (1.0, 0.0, 1.0), (0.9808, -0.1951, -1.0), (0.9808, -0.1951, 1.0), (0.9239, -0.3827, -1.0), (0.9239, -0.3827, 1.0), (0.8315, -0.5556, -1.0), (0.8315, -0.5556, 1.0), (0.7071, -0.7071, -1.0), (0.7071, -0.7071, 1.0), (0.5556, -0.8315, -1.0), (0.5556, -0.8315, 1.0), (0.3827, -0.9239, -1.0), (0.3827, -0.9239, 1.0), (0.1951, -0.9808, -1.0), (0.1951, -0.9808, 1.0), (0.0, -1.0, -1.0), (0.0, -1.0, 1.0), (-0.1951, -0.9808, -1.0), (-0.1951, -0.9808, 1.0), (-0.3827, -0.9239, -1.0), (-0.3827, -0.9239, 1.0), (-0.5556, -0.8315, -1.0), (-0.5556, -0.8315, 1.0), (-0.7071, -0.7071, -1.0), (-0.7071, -0.7071, 1.0), (-0.8315, -0.5556, -1.0), (-0.8315, -0.5556, 1.0), (-0.9239, -0.3827, -1.0), (-0.9239, -0.3827, 1.0), (-0.9808, -0.1951, -1.0), (-0.9808, -0.1951, 1.0), (-1.0, 0.0, -1.0), (-1.0, 0.0, 1.0), (-0.9808, 0.1951, -1.0), (-0.9808, 0.1951, 1.0), (-0.9239, 0.3827, -1.0), (-0.9239, 0.3827, 1.0), (-0.8315, 0.5556, -1.0), (-0.8315, 0.5556, 1.0), (-0.7071, 0.7071, -1.0), (-0.7071, 0.7071, 1.0), (-0.5556, 0.8315, -1.0), (-0.5556, 0.8315, 1.0), (-0.3827, 0.9239, -1.0), (-0.3827, 0.9239, 1.0), (-0.1951, 0.9808, -1.0), (-0.1951, 0.9808, 1.0)], [], [(0, 1, 3, 2), (2, 3, 5, 4), (4, 5, 7, 6), (6, 7, 9, 8), (8, 9, 11, 10), (10, 11, 13, 12), (12, 13, 15, 14), (14, 15, 17, 16), (16, 17, 19, 18), (18, 19, 21, 20), (20, 21, 23, 22), (22, 23, 25, 24), (24, 25, 27, 26), (26, 27, 29, 28), (28, 29, 31, 30), (30, 31, 33, 32), (32, 33, 35, 34), (34, 35, 37, 36), (36, 37, 39, 38), (38, 39, 41, 40), (40, 41, 43, 42), (42, 43, 45, 44), (44, 45, 47, 46), (46, 47, 49, 48), (48, 49, 51, 50), (50, 51, 53, 52), (52, 53, 55, 54), (54, 55, 57, 56), (56, 57, 59, 58), (58, 59, 61, 60), (3, 1, 63, 61, 59, 57, 55, 53, 51, 49, 47, 45, 43, 41, 39, 37, 35, 33, 31, 29, 27, 25, 23, 21, 19, 17, 15, 13, 11, 9, 7, 5), (60, 61, 63, 62), (62, 63, 1, 0), (0, 2, 4, 6, 8, 10, 12, 14, 16, 18, 20, 22, 24, 26, 28, 30, 32, 34, 36, 38, 40, 42, 44, 46, 48, 50, 52, 54, 56, 58, 60, 62)])
_uv = me_cylinder_003.uv_layers.new(name='UVMap')
_uv.uv.foreach_set('vector', [0.547, 0.778, 0.5698, 0.7959, 0.5697, 0.7958, 0.5439, 0.7828, 0.5439, 0.7828, 0.5697, 0.7958, 0.5695, 0.7958, 0.5417, 0.788, 0.5417, 0.788, 0.5695, 0.7958, 0.5694, 0.7958, 0.5406, 0.7936, 0.5406, 0.7936, 0.5694, 0.7958, 0.5693, 0.7958, 0.5406, 0.7993, 0.5406, 0.7993, 0.5693, 0.7958, 0.5691, 0.7959, 0.5417, 0.8049, 0.5417, 0.8049, 0.5691, 0.7959, 0.569, 0.796, 0.5439, 0.8101, 0.5439, 0.8101, 0.569, 0.796, 0.5689, 0.7961, 0.547, 0.8148, 0.547, 0.8148, 0.5689, 0.7961, 0.5688, 0.7962, 0.551, 0.8189, 0.551, 0.8189, 0.5688, 0.7962, 0.5688, 0.7963, 0.5557, 0.822, 0.5557, 0.822, 0.5688, 0.7963, 0.5688, 0.7964, 0.561, 0.8242, 0.561, 0.8242, 0.5688, 0.7964, 0.5688, 0.7965, 0.5665, 0.8253, 0.5665, 0.8253, 0.5688, 0.7965, 0.5688, 0.7966, 0.5722, 0.8253, 0.5722, 0.8253, 0.5688, 0.7966, 0.5688, 0.7968, 0.5778, 0.8242, 0.5778, 0.8242, 0.5688, 0.7968, 0.5689, 0.7969, 0.5831, 0.8221, 0.5831, 0.8221, 0.5689, 0.7969, 0.569, 0.797, 0.5878, 0.8189, 0.5878, 0.8189, 0.569, 0.797, 0.5691, 0.797, 0.5919, 0.8149, 0.5919, 0.8149, 0.5691, 0.797, 0.5692, 0.7971, 0.595, 0.8102, 0.595, 0.8102, 0.5692, 0.7971, 0.5693, 0.7971, 0.5972, 0.8049, 0.5972, 0.8049, 0.5693, 0.7971, 0.5695, 0.7971, 0.5984, 0.7994, 0.5984, 0.7994, 0.5695, 0.7971, 0.5696, 0.7971, 0.5984, 0.7937, 0.5984, 0.7937, 0.5696, 0.7971, 0.5697, 0.797, 0.5973, 0.7881, 0.5973, 0.7881, 0.5697, 0.797, 0.5698, 0.797, 0.5952, 0.7828, 0.5952, 0.7828, 0.5698, 0.797, 0.5699, 0.7969, 0.592, 0.778, 0.592, 0.778, 0.5699, 0.7969, 0.57, 0.7968, 0.588, 0.774, 0.588, 0.774, 0.57, 0.7968, 0.5701, 0.7967, 0.5832, 0.7708, 0.5832, 0.7708, 0.5701, 0.7967, 0.5701, 0.7966, 0.578, 0.7686, 0.578, 0.7686, 0.5701, 0.7966, 0.5701, 0.7964, 0.5724, 0.7675, 0.5724, 0.7675, 0.5701, 0.7964, 0.5701, 0.7963, 0.5666, 0.7675, 0.5666, 0.7675, 0.5701, 0.7963, 0.5701, 0.7962, 0.5611, 0.7686, 0.5611, 0.7686, 0.5701, 0.7962, 0.57, 0.7961, 0.5558, 0.7708, 0.5773, 0.8631, 0.5059, 0.8702, 0.4346, 0.8631, 0.3659, 0.8423, 0.3027, 0.8085, 0.2472, 0.763, 0.2017, 0.7076, 0.1679, 0.6443, 0.1471, 0.5757, 0.1401, 0.5043, 0.1471, 0.4329, 0.1679, 0.3643, 0.2017, 0.3011, 0.2472, 0.2456, 0.3027, 0.2001, 0.3659, 0.1663, 0.4346, 0.1455, 0.5059, 0.1385, 0.5773, 0.1455, 0.6459, 0.1663, 0.7092, 0.2001, 0.7646, 0.2456, 0.8101, 0.3011, 0.8439, 0.3643, 0.8647, 0.4329, 0.8718, 0.5043, 0.8647, 0.5757, 0.8439, 0.6443, 0.8101, 0.7076, 0.7646, 0.763, 0.7092, 0.8085, 0.6459, 0.8423, 0.5558, 0.7708, 0.57, 0.7961, 0.5699, 0.796, 0.551, 0.774, 0.551, 0.774, 0.5699, 0.796, 0.5698, 0.7959, 0.547, 0.778, 0.5006, 0.8754, 0.5726, 0.8683, 0.6419, 0.8473, 0.7058, 0.8131, 0.7618, 0.7672, 0.8078, 0.7112, 0.8419, 0.6473, 0.8629, 0.578, 0.87, 0.5059, 0.8629, 0.4338, 0.8419, 0.3645, 0.8078, 0.3007, 0.7618, 0.2447, 0.7058, 0.1987, 0.6419, 0.1646, 0.5726, 0.1435, 0.5006, 0.1364, 0.4285, 0.1435, 0.3592, 0.1646, 0.2953, 0.1987, 0.2393, 0.2447, 0.1933, 0.3007, 0.1592, 0.3645, 0.1382, 0.4338, 0.1311, 0.5059, 0.1382, 0.578, 0.1592, 0.6473, 0.1933, 0.7112, 0.2393, 0.7672, 0.2953, 0.8131, 0.3592, 0.8473, 0.4285, 0.8683])
me_cylinder_003.materials.append(mat_material_006)
me_cylinder_003.update()

# ---- objects
ob_sphere_001 = bpy.data.objects.new('Sphere.001', me_sphere_001)
ob_sphere = bpy.data.objects.new('Sphere', me_sphere)
ob_cube_001 = bpy.data.objects.new('Cube.001', me_cube_002)
ob_cube_002 = bpy.data.objects.new('Cube.002', me_cube_003)
ob_plane = bpy.data.objects.new('Plane', me_plane)
ob_cylinder = bpy.data.objects.new('Cylinder', me_cylinder_002)
ob_cylinder_001 = bpy.data.objects.new('Cylinder.001', me_cylinder_003)

# ---- transforms, parenting, visibility, modifiers, constraints
ob_sphere_001.location = (0.0, 0.0, 0.0)
ob_sphere_001.rotation_euler = (-3.142, 0.0, 0.0)
ob_sphere_001.scale = (1.0, 1.0, 0.6)
ob_sphere.location = (0.0003169, 0.0123, 0.2077)
ob_sphere.rotation_euler = (3.142, 0.0, 0.0)
ob_sphere.scale = (1.0, 1.0, 0.5)
ob_cube_001.location = (0.03282, -0.03148, 0.165)
ob_cube_001.rotation_euler = (0.0, -0.0, -0.3225)
ob_cube_001.scale = (0.3023, 1.054, 0.015)
ob_cube_002.location = (0.01843, -0.1838, 0.1531)
ob_cube_002.rotation_euler = (0.0, -0.0, 1.006)
ob_cube_002.scale = (0.3235, 1.172, 0.015)
ob_plane.location = (0.1483, -0.001036, 0.05147)
ob_plane.scale = (1.503, 1.503, 1.503)
ob_cylinder.location = (0.3948, -0.015, 0.04878)
ob_cylinder.scale = (0.5306, 0.5306, 0.05306)
ob_cylinder_001.location = (-0.6815, 0.01293, 0.07929)
ob_cylinder_001.scale = (0.5306, 0.5306, 0.05306)

# ---- collection membership
col_collection.objects.link(ob_sphere_001)
col_collection.objects.link(ob_sphere)
col_collection.objects.link(ob_cube_001)
col_collection.objects.link(ob_cube_002)
col_collection.objects.link(ob_plane)
col_collection.objects.link(ob_cylinder)
col_collection.objects.link(ob_cylinder_001)

# ---- scene / render settings (as saved in the file)
scene.frame_start = 1; scene.frame_end = 250; scene.frame_set(1)
scene.render.engine = 'BLENDER_EEVEE_NEXT'
scene.render.bake_bias = 0.0
scene.render.bake_samples = 0
scene.cycles.sampling_pattern = 'TABULATED_SOBOL'
scene.eevee.use_volume_custom_range = False
bpy.context.view_layer.update()

# ---- added for rendering (the .blend has no active camera and no usable light): camera, sun
cam_auto = bpy.data.cameras.new('AutoCamera')
cam_auto.lens = 50.0
cam_auto.sensor_width = 36.0
cam_auto.clip_end = 1000.0
ob_auto_camera = bpy.data.objects.new('AutoCamera', cam_auto)
scene.collection.objects.link(ob_auto_camera)
ob_auto_camera.location = (3.73196, -4.3478, 3.0639)
ob_auto_camera.rotation_euler = (1.09748, -7.21219e-08, 0.694738)
scene.camera = ob_auto_camera
light_auto_sun = bpy.data.lights.new('AutoSun', 'SUN')
light_auto_sun.energy = 3.0
light_auto_sun.angle = 0.0523599
ob_auto_sun = bpy.data.objects.new('AutoSun', light_auto_sun)
scene.collection.objects.link(ob_auto_sun)
ob_auto_sun.rotation_euler = (0.872665, 0.174533, 0.523599)
bpy.context.view_layer.update()
